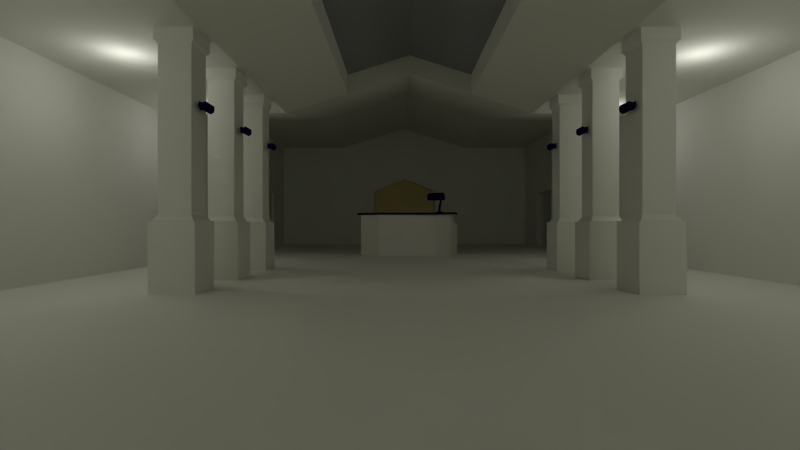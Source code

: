 # Source: lobby.blend  (saved by Blender 2.65.0; exported with 4.5.12 LTS)
import bpy
from mathutils import Matrix  # noqa: F401  (used for matrix-valued properties, if any)

bpy.ops.wm.read_factory_settings(use_empty=True)
scene = bpy.context.scene
scene.name = 'Scene'

# ---- collections
col_collection_1 = bpy.data.collections.new('Collection 1'); scene.collection.children.link(col_collection_1)

# ---- materials (node trees are filled in below, after node groups)
mat_material_004 = bpy.data.materials.new('Material.004')
mat_material_004.alpha_threshold = 0.0
mat_material_004.use_transparent_shadow = False
mat_material_004.diffuse_color = (0.8, 0.6573, 0.2869, 1.0)
mat_material_004.roughness = 0.5
mat_material_004.specular_intensity = 0.8264
mat_material_004.line_color = (0.0, 0.0, 0.0, 0.5)
mat_black = bpy.data.materials.new('Black')
mat_black.alpha_threshold = 0.0
mat_black.use_transparent_shadow = False
mat_black.diffuse_color = (0.008045, 0.004083, 0.05497, 1.0)
mat_black.roughness = 0.5
mat_black.line_color = (0.0, 0.0, 0.0, 1.0)
mat_lighttube = bpy.data.materials.new('Lighttube')
mat_lighttube.alpha_threshold = 0.0
mat_lighttube.use_transparent_shadow = False
mat_lighttube.diffuse_color = (0.9868, 1.0, 0.8687, 1.0)
mat_lighttube.roughness = 0.5
mat_lighttube.line_color = (0.0, 0.0, 0.0, 1.0)
mat_material = bpy.data.materials.new('Material')
mat_material.alpha_threshold = 0.0
mat_material.use_transparent_shadow = False
mat_material.diffuse_color = (0.8148, 0.8148, 0.7231, 1.0)
mat_material.roughness = 0.5
mat_material.line_color = (0.0, 0.0, 0.0, 1.0)
mat_material_001 = bpy.data.materials.new('Material.001')
mat_material_001.alpha_threshold = 0.0
mat_material_001.use_transparent_shadow = False
mat_material_001.diffuse_color = (0.3108, 0.3108, 0.3108, 1.0)
mat_material_001.roughness = 0.5
mat_material_001.specular_intensity = 0.5946
mat_material_001.line_color = (0.0, 0.0, 0.0, 0.2)
mat_material_002 = bpy.data.materials.new('Material.002')
mat_material_002.alpha_threshold = 0.0
mat_material_002.use_transparent_shadow = False
mat_material_002.diffuse_color = (0.8148, 0.8148, 0.7231, 1.0)
mat_material_002.roughness = 0.5
mat_material_002.line_color = (0.0, 0.0, 0.0, 1.0)

# ---- material node trees

# ---- world
world_world = bpy.data.worlds.new('World'); scene.world = world_world
world_world.color = (0.524, 0.8446, 0.9699)
world_world.use_sun_shadow = False
world_world.sun_shadow_jitter_overblur = 0.0
world_world.cycles.sampling_method = 'MANUAL'
world_world.cycles.sample_map_resolution = 256
world_world.light_settings.ao_factor = 0.8

# ---- cameras
cam_camera = bpy.data.cameras.new('Camera')
cam_camera.clip_end = 100.0
cam_camera.lens = 18.0
cam_camera.sensor_width = 32.0
cam_camera.sensor_height = 18.0
cam_camera.ortho_scale = 7.314
cam_camera.dof.focus_distance = 0.0
cam_camera.dof.aperture_fstop = 128.0

# ---- lights
light_point = bpy.data.lights.new('Point', 'POINT')
light_point.transmission_factor = 0.0
light_point.energy = 100.0
light_point.shadow_buffer_clip_start = 0.5
light_point.shadow_soft_size = 0.1
light_point.shadow_maximum_resolution = 0.006
light_point.use_absolute_resolution = True
light_point.cycles.use_multiple_importance_sampling = False
light_sun = bpy.data.lights.new('Sun', 'SUN')
light_sun.color = (0.9524, 1.0, 0.8793)
light_sun.transmission_factor = 0.0
light_sun.angle = 0.1993
light_sun.energy = 0.1
light_sun.shadow_buffer_clip_start = 0.5
light_sun.shadow_soft_size = 0.1
light_sun.shadow_cascade_max_distance = 1000.0
light_sun.cycles.use_multiple_importance_sampling = False

# ---- meshes
me_cube_009 = bpy.data.meshes.new('Cube.009')
me_cube_009.from_pydata([(-1.298, -1.0, -0.5701), (-1.298, 1.0, -0.5701), (1.0, 1.0, -0.5701), (1.0, -1.0, -0.5701), (-1.298, -1.0, 1.026), (-1.298, 1.0, 1.026), (1.0, 1.0, 1.026), (1.0, -1.0, 1.026), (-1.31, 1.0, -0.5701), (-1.31, -0.9999, -0.5701), (-3.608, -0.9999, -0.5701), (-3.608, 1.0, -0.5701), (-1.31, 1.0, 1.026), (-1.31, -0.9999, 1.026), (-3.608, -0.9999, 1.026), (-3.608, 1.0, 1.026)], [], [(4, 5, 1, 0), (5, 6, 2, 1), (6, 7, 3, 2), (7, 4, 0, 3), (0, 1, 2, 3), (7, 6, 5, 4), (12, 13, 9, 8), (13, 14, 10, 9), (14, 15, 11, 10), (15, 12, 8, 11), (8, 9, 10, 11), (15, 14, 13, 12)])
me_cube_009.materials.append(mat_material_004)
me_cube_009.use_remesh_preserve_volume = False
me_cube_009.use_remesh_preserve_attributes = False
me_cube_009.use_mirror_vertex_groups = False
me_cube_009.update()
me_cube_008 = bpy.data.meshes.new('Cube.008')
me_cube_008.from_pydata([(-1.0, 0.1756, -1.0), (-1.0, 1.0, -1.0), (1.0, 1.0, -1.0), (1.0, 0.1756, -1.0), (-1.0, 0.1756, 1.0), (-1.0, 1.0, 1.0), (1.0, 1.0, 1.0), (1.0, 0.1756, 1.0), (-0.5, 1.0, 1.0), (0.0, 1.0, 1.0), (0.5, 1.0, 1.0), (0.5, 1.0, -1.0), (0.0, 1.0, -1.0), (-0.5, 1.0, -1.0), (0.5, 0.1756, 1.0), (0.0, 0.1756, 1.0), (-0.5, 0.1756, 1.0), (-0.5, 0.1756, -1.0), (0.0, 0.1756, -1.0), (0.5, 0.1756, -1.0), (-1.0, -0.9335, -1.0), (1.0, -0.9335, -1.0), (-1.0, -0.9335, 1.0), (1.0, -0.9335, 1.0), (0.5, -0.9335, 1.0), (0.0, -0.9335, 1.0), (-0.5, -0.9335, 1.0), (-0.5, -0.9335, -1.0), (0.0, -0.9335, -1.0), (0.5, -0.9335, -1.0)], [], [(4, 5, 1, 0), (10, 6, 2, 11), (6, 7, 3, 2), (3, 7, 23, 21), (19, 11, 2, 3), (16, 8, 5, 4), (5, 8, 13, 1), (8, 9, 12, 13), (9, 10, 11, 12), (15, 16, 26, 25), (14, 15, 18, 19), (7, 14, 24, 23), (0, 1, 13, 17), (17, 13, 12, 18), (18, 12, 11, 19), (7, 6, 10, 14), (14, 10, 9, 15), (15, 9, 8, 16), (26, 22, 20, 27), (23, 24, 29, 21), (25, 26, 27, 28), (14, 19, 29, 24), (0, 17, 27, 20), (4, 0, 20, 22), (18, 15, 25, 28), (17, 18, 28, 27), (16, 4, 22, 26), (19, 3, 21, 29)])
me_cube_008.materials.append(mat_black)
me_cube_008.use_remesh_preserve_volume = False
me_cube_008.use_remesh_preserve_attributes = False
me_cube_008.use_mirror_vertex_groups = False
me_cube_008.update()
me_cube_006 = bpy.data.meshes.new('Cube.006')
me_cube_006.from_pydata([(24.45, -127.4, -1.0), (24.45, -129.4, -1.0), (22.45, -129.3, -1.0), (22.45, -127.3, -1.0), (24.45, -127.4, 1.0), (24.45, -129.4, 1.0), (22.45, -129.3, 1.0), (22.45, -127.3, 1.0), (24.45, -128.4, 1.574), (24.45, -129.6, 7.716e-06), (24.45, -128.4, -0.6178), (24.45, -127.2, 7.545e-06), (23.45, -129.4, 1.0), (22.45, -129.6, 7.713e-06), (23.45, -129.4, -1.0), (22.45, -128.3, 1.574), (22.45, -127.1, 7.543e-06), (22.45, -128.3, -0.6178), (23.45, -127.4, 1.0), (23.45, -127.4, -1.0), (24.45, -128.4, 7.631e-06), (23.45, -129.6, 7.715e-06), (22.45, -128.3, 7.628e-06), (23.45, -127.1, 7.544e-06), (24.4, -127.5, 0.8917), (23.45, -128.4, 1.574), (24.4, -127.5, -0.986), (24.4, -129.3, -0.986), (22.5, -129.2, -0.986), (22.5, -127.5, -0.986), (24.4, -128.4, -0.6457), (23.45, -129.3, -0.986), (22.5, -128.3, -0.6457), (23.45, -127.5, -0.986), (24.4, -129.3, 0.8917), (22.5, -129.2, 0.8917), (22.5, -127.5, 0.8917), (24.4, -128.4, 1.232), (23.45, -129.3, 0.8917), (22.5, -128.3, 1.232), (23.45, -127.5, 0.8917), (23.45, -128.4, 1.232), (22.95, -129.4, 1.0), (23.95, -129.4, -1.0), (23.95, -127.4, 1.0), (22.95, -127.4, -1.0), (23.95, -129.4, 1.0), (22.95, -129.4, -1.0), (22.95, -127.4, 1.0), (23.95, -127.4, -1.0), (23.95, -129.6, 7.715e-06), (22.95, -129.6, 7.714e-06), (22.95, -127.1, 7.544e-06), (23.95, -127.1, 7.545e-06), (23.95, -128.4, 1.574), (22.95, -128.4, 1.574), (23.92, -129.3, -0.986), (22.98, -127.5, -0.986), (22.98, -129.2, -0.986), (23.93, -127.5, -0.986), (23.92, -129.3, 0.8917), (22.98, -127.5, 0.8917), (22.98, -129.2, 0.8917), (23.93, -127.5, 0.8917), (22.98, -128.4, 1.232), (23.93, -128.4, 1.232), (23.45, -129.6, 0.7489), (23.45, -129.7, 0.344), (23.25, -129.6, 0.7489), (23.65, -129.6, 0.7489), (23.65, -129.7, 0.344), (23.25, -129.7, 0.344), (23.45, -130.0, 0.8382), (23.45, -130.1, 0.4333), (23.25, -130.0, 0.8382), (23.65, -130.0, 0.8382), (23.65, -130.1, 0.4333), (23.25, -130.1, 0.4333), (23.45, -130.3, 0.9073), (23.45, -130.4, 0.4923), (23.34, -130.3, 0.9073), (23.55, -130.3, 0.9073), (23.55, -130.4, 0.4923), (23.34, -130.4, 0.4923), (12.66, -127.2, -1.0), (12.65, -129.2, -1.0), (10.65, -129.1, -1.0), (10.66, -127.1, -1.0), (12.66, -127.2, 1.0), (12.65, -129.2, 1.0), (10.65, -129.1, 1.0), (10.66, -127.1, 1.0), (12.65, -128.2, 1.574), (12.65, -129.4, 7.716e-06), (12.65, -128.2, -0.6178), (12.66, -126.9, 7.545e-06), (11.65, -129.2, 1.0), (10.65, -129.4, 7.713e-06), (11.65, -129.2, -1.0), (10.65, -128.1, 1.574), (10.66, -126.9, 7.543e-06), (10.65, -128.1, -0.6178), (11.66, -127.2, 1.0), (11.66, -127.2, -1.0), (12.65, -128.2, 7.631e-06), (11.65, -129.4, 7.715e-06), (10.65, -128.1, 7.628e-06), (11.66, -126.9, 7.544e-06), (12.61, -127.3, 0.8917), (11.65, -128.2, 1.574), (12.61, -127.3, -0.986), (12.6, -129.1, -0.986), (10.7, -129.0, -0.986), (10.71, -127.3, -0.986), (12.6, -128.2, -0.6457), (11.65, -129.0, -0.986), (10.71, -128.1, -0.6457), (11.66, -127.3, -0.986), (12.6, -129.1, 0.8917), (10.7, -129.0, 0.8917), (10.71, -127.3, 0.8917), (12.6, -128.2, 1.232), (11.65, -129.0, 0.8917), (10.71, -128.1, 1.232), (11.66, -127.3, 0.8917), (11.65, -128.2, 1.232), (11.15, -129.1, 1.0), (12.15, -129.2, -1.0), (12.16, -127.2, 1.0), (11.16, -127.1, -1.0), (12.15, -129.2, 1.0), (11.15, -129.1, -1.0), (11.16, -127.1, 1.0), (12.16, -127.2, -1.0), (12.15, -129.4, 7.715e-06), (11.15, -129.4, 7.714e-06), (11.16, -126.9, 7.544e-06), (12.16, -126.9, 7.545e-06), (12.15, -128.2, 1.574), (11.15, -128.1, 1.574), (12.13, -129.1, -0.986), (11.18, -127.3, -0.986), (11.18, -129.0, -0.986), (12.13, -127.3, -0.986), (12.13, -129.1, 0.8917), (11.18, -127.3, 0.8917), (11.18, -129.0, 0.8917), (12.13, -127.3, 0.8917), (11.18, -128.1, 1.232), (12.13, -128.2, 1.232), (11.65, -129.4, 0.7489), (11.65, -129.5, 0.344), (11.45, -129.4, 0.7489), (11.85, -129.4, 0.7489), (11.85, -129.5, 0.344), (11.45, -129.5, 0.344), (11.65, -129.8, 0.8382), (11.65, -129.9, 0.4333), (11.45, -129.8, 0.8382), (11.85, -129.8, 0.8382), (11.85, -129.9, 0.4333), (11.45, -129.9, 0.4333), (11.65, -130.1, 0.9073), (11.65, -130.2, 0.4923), (11.54, -130.1, 0.9073), (11.76, -130.1, 0.9073), (11.76, -130.2, 0.4923), (11.54, -130.2, 0.4923), (1.025, -127.0, -1.0), (1.025, -129.0, -1.0), (-0.9747, -129.0, -1.0), (-0.9747, -127.0, -1.0), (1.025, -127.0, 1.0), (1.025, -129.0, 1.0), (-0.9747, -129.0, 1.0), (-0.9747, -127.0, 1.0), (1.025, -128.0, 1.574), (1.025, -129.2, 7.715e-06), (1.025, -128.0, -0.6178), (1.025, -126.7, 7.544e-06), (0.02533, -129.0, 1.0), (-0.9747, -129.2, 7.715e-06), (0.02533, -129.0, -1.0), (-0.9747, -128.0, 1.574), (-0.9747, -126.7, 7.544e-06), (-0.9747, -128.0, -0.6178), (0.02533, -127.0, 1.0), (0.02533, -127.0, -1.0), (1.025, -128.0, 7.629e-06), (0.02533, -129.2, 7.715e-06), (-0.9747, -128.0, 7.629e-06), (0.02533, -126.7, 7.544e-06), (0.9746, -127.1, 0.8917), (0.02533, -128.0, 1.574), (0.9746, -127.1, -0.986), (0.9746, -128.8, -0.986), (-0.9239, -128.8, -0.986), (-0.9239, -127.1, -0.986), (0.9746, -128.0, -0.6457), (0.02533, -128.8, -0.986), (-0.9239, -128.0, -0.6457), (0.02533, -127.1, -0.986), (0.9746, -128.8, 0.8917), (-0.9239, -128.8, 0.8917), (-0.9239, -127.1, 0.8917), (0.9746, -128.0, 1.232), (0.02533, -128.8, 0.8917), (-0.9239, -128.0, 1.232), (0.02533, -127.1, 0.8917), (0.02533, -128.0, 1.232), (-0.4747, -129.0, 1.0), (0.5253, -129.0, -1.0), (0.5253, -127.0, 1.0), (-0.4747, -127.0, -1.0), (0.5253, -129.0, 1.0), (-0.4747, -129.0, -1.0), (-0.4747, -127.0, 1.0), (0.5253, -127.0, -1.0), (0.5253, -129.2, 7.715e-06), (-0.4747, -129.2, 7.715e-06), (-0.4747, -126.7, 7.544e-06), (0.5253, -126.7, 7.544e-06), (0.5253, -128.0, 1.574), (-0.4747, -128.0, 1.574), (0.5, -128.8, -0.986), (-0.4493, -127.1, -0.986), (-0.4493, -128.8, -0.986), (0.5, -127.1, -0.986), (0.5, -128.8, 0.8917), (-0.4493, -127.1, 0.8917), (-0.4493, -128.8, 0.8917), (0.5, -127.1, 0.8917), (-0.4493, -128.0, 1.232), (0.5, -128.0, 1.232), (0.02533, -129.2, 0.7489), (0.02533, -129.3, 0.344), (-0.1771, -129.2, 0.7489), (0.2278, -129.2, 0.7489), (0.2278, -129.3, 0.344), (-0.1771, -129.3, 0.344), (0.02533, -129.6, 0.8382), (0.02533, -129.7, 0.4333), (-0.1771, -129.6, 0.8382), (0.2278, -129.6, 0.8382), (0.2278, -129.7, 0.4333), (-0.1771, -129.7, 0.4333), (0.02533, -129.9, 0.9073), (0.02533, -130.0, 0.4923), (-0.08146, -129.9, 0.9073), (0.1321, -129.9, 0.9073), (0.1321, -130.0, 0.4923), (-0.08146, -130.0, 0.4923), (22.52, -1.0, -1.0), (22.52, 1.0, -1.0), (24.52, 1.0, -1.0), (24.52, -1.0, -1.0), (22.52, -1.0, 1.0), (22.52, 1.0, 1.0), (24.52, 1.0, 1.0), (24.52, -1.0, 1.0), (22.52, -1.526e-05, 1.574), (22.52, 1.227, -8.525e-08), (22.52, -1.526e-05, -0.6178), (22.52, -1.227, 8.525e-08), (23.52, 1.0, 1.0), (24.52, 1.227, -8.525e-08), (23.52, 1.0, -1.0), (24.52, -1.526e-05, 1.574), (24.52, -1.227, 8.525e-08), (24.52, -1.526e-05, -0.6178), (23.52, -1.0, 1.0), (23.52, -1.0, -1.0), (22.52, -1.526e-05, 6.372e-14), (23.52, 1.227, -8.525e-08), (24.52, -1.526e-05, -6.372e-14), (23.52, -1.227, 8.525e-08), (22.57, -0.8903, 0.8917), (23.52, -1.526e-05, 1.574), (22.57, -0.8903, -0.986), (22.57, 0.8903, -0.986), (24.47, 0.8903, -0.986), (24.47, -0.8903, -0.986), (22.57, -1.526e-05, -0.6457), (23.52, 0.8903, -0.986), (24.47, -1.526e-05, -0.6457), (23.52, -0.8903, -0.986), (22.57, 0.8903, 0.8917), (24.47, 0.8903, 0.8917), (24.47, -0.8903, 0.8917), (22.57, -1.526e-05, 1.232), (23.52, 0.8903, 0.8917), (24.47, -1.526e-05, 1.232), (23.52, -0.8903, 0.8917), (23.52, -1.526e-05, 1.232), (24.02, 1.0, 1.0), (23.02, 1.0, -1.0), (23.02, -1.0, 1.0), (24.02, -1.0, -1.0), (23.02, 1.0, 1.0), (24.02, 1.0, -1.0), (24.02, -1.0, 1.0), (23.02, -1.0, -1.0), (23.02, 1.227, -8.525e-08), (24.02, 1.227, -8.525e-08), (24.02, -1.227, 8.525e-08), (23.02, -1.227, 8.525e-08), (23.02, -1.526e-05, 1.574), (24.02, -1.526e-05, 1.574), (23.04, 0.8903, -0.986), (23.99, -0.8903, -0.986), (23.99, 0.8903, -0.986), (23.04, -0.8903, -0.986), (23.04, 0.8903, 0.8917), (23.99, -0.8903, 0.8917), (23.99, 0.8903, 0.8917), (23.04, -0.8903, 0.8917), (23.99, -1.526e-05, 1.232), (23.04, -1.526e-05, 1.232), (23.52, 1.272, 0.7489), (23.52, 1.364, 0.344), (23.72, 1.272, 0.7489), (23.32, 1.272, 0.7489), (23.32, 1.364, 0.344), (23.72, 1.364, 0.344), (23.52, 1.665, 0.8382), (23.52, 1.757, 0.4333), (23.72, 1.665, 0.8382), (23.32, 1.665, 0.8382), (23.32, 1.757, 0.4333), (23.72, 1.757, 0.4333), (23.52, 1.987, 0.9073), (23.52, 2.0, 0.4923), (23.63, 1.987, 0.9073), (23.41, 1.987, 0.9073), (23.41, 2.0, 0.4923), (23.63, 2.0, 0.4923), (10.8, -1.0, -1.0), (10.8, 1.0, -1.0), (12.8, 1.0, -1.0), (12.8, -1.0, -1.0), (10.8, -1.0, 1.0), (10.8, 1.0, 1.0), (12.8, 1.0, 1.0), (12.8, -1.0, 1.0), (10.8, -7.629e-06, 1.574), (10.8, 1.227, -8.525e-08), (10.8, -7.629e-06, -0.6178), (10.8, -1.227, 8.525e-08), (11.8, 1.0, 1.0), (12.8, 1.227, -8.525e-08), (11.8, 1.0, -1.0), (12.8, -7.629e-06, 1.574), (12.8, -1.227, 8.525e-08), (12.8, -7.629e-06, -0.6178), (11.8, -1.0, 1.0), (11.8, -1.0, -1.0), (10.8, -7.629e-06, 6.372e-14), (11.8, 1.227, -8.525e-08), (12.8, -7.629e-06, -6.372e-14), (11.8, -1.227, 8.525e-08), (10.85, -0.8903, 0.8917), (11.8, -7.629e-06, 1.574), (10.85, -0.8903, -0.986), (10.85, 0.8903, -0.986), (12.75, 0.8903, -0.986), (12.75, -0.8903, -0.986), (10.85, -7.629e-06, -0.6457), (11.8, 0.8903, -0.986), (12.75, -7.629e-06, -0.6457), (11.8, -0.8903, -0.986), (10.85, 0.8903, 0.8917), (12.75, 0.8903, 0.8917), (12.75, -0.8903, 0.8917), (10.85, -7.629e-06, 1.232), (11.8, 0.8903, 0.8917), (12.75, -7.629e-06, 1.232), (11.8, -0.8903, 0.8917), (11.8, -7.629e-06, 1.232), (12.3, 1.0, 1.0), (11.3, 1.0, -1.0), (11.3, -1.0, 1.0), (12.3, -1.0, -1.0), (11.3, 1.0, 1.0), (12.3, 1.0, -1.0), (12.3, -1.0, 1.0), (11.3, -1.0, -1.0), (11.3, 1.227, -8.525e-08), (12.3, 1.227, -8.525e-08), (12.3, -1.227, 8.525e-08), (11.3, -1.227, 8.525e-08), (11.3, -7.629e-06, 1.574), (12.3, -7.629e-06, 1.574), (11.32, 0.8903, -0.986), (12.27, -0.8903, -0.986), (12.27, 0.8903, -0.986), (11.32, -0.8903, -0.986), (11.32, 0.8903, 0.8917), (12.27, -0.8903, 0.8917), (12.27, 0.8903, 0.8917), (11.32, -0.8903, 0.8917), (12.27, -7.629e-06, 1.232), (11.32, -7.629e-06, 1.232), (11.8, 1.272, 0.7489), (11.8, 1.364, 0.344), (12.0, 1.272, 0.7489), (11.59, 1.272, 0.7489), (11.59, 1.364, 0.344), (12.0, 1.364, 0.344), (11.8, 1.665, 0.8382), (11.8, 1.757, 0.4333), (12.0, 1.665, 0.8382), (11.59, 1.665, 0.8382), (11.59, 1.757, 0.4333), (12.0, 1.757, 0.4333), (11.8, 1.987, 0.9073), (11.8, 2.0, 0.4923), (11.9, 1.987, 0.9073), (11.69, 1.987, 0.9073), (11.69, 2.0, 0.4923), (11.9, 2.0, 0.4923), (-1.0, -1.0, -1.0), (-1.0, 1.0, -1.0), (1.0, 1.0, -1.0), (1.0, -1.0, -1.0), (-1.0, -1.0, 1.0), (-1.0, 1.0, 1.0), (1.0, 1.0, 1.0), (1.0, -1.0, 1.0), (-1.0, 0.0, 1.574), (-1.0, 1.227, 0.0), (-1.0, 0.0, -0.6178), (-1.0, -1.227, 0.0), (0.0, 1.0, 1.0), (1.0, 1.227, 0.0), (0.0, 1.0, -1.0), (1.0, 0.0, 1.574), (1.0, -1.227, 0.0), (1.0, 0.0, -0.6178), (0.0, -1.0, 1.0), (0.0, -1.0, -1.0), (-1.0, 0.0, 0.0), (0.0, 1.227, 0.0), (1.0, 0.0, 0.0), (0.0, -1.227, 0.0), (-0.9493, -0.8903, 0.8917), (0.0, 0.0, 1.574), (-0.9493, -0.8903, -0.986), (-0.9493, 0.8903, -0.986), (0.9493, 0.8903, -0.986), (0.9493, -0.8903, -0.986), (-0.9493, 0.0, -0.6457), (0.0, 0.8903, -0.986), (0.9493, 0.0, -0.6457), (0.0, -0.8903, -0.986), (-0.9493, 0.8903, 0.8917), (0.9493, 0.8903, 0.8917), (0.9493, -0.8903, 0.8917), (-0.9493, 0.0, 1.232), (0.0, 0.8903, 0.8917), (0.9493, 0.0, 1.232), (0.0, -0.8903, 0.8917), (0.0, 0.0, 1.232), (0.5, 1.0, 1.0), (-0.5, 1.0, -1.0), (-0.5, -1.0, 1.0), (0.5, -1.0, -1.0), (-0.5, 1.0, 1.0), (0.5, 1.0, -1.0), (0.5, -1.0, 1.0), (-0.5, -1.0, -1.0), (-0.5, 1.227, 0.0), (0.5, 1.227, 0.0), (0.5, -1.227, 0.0), (-0.5, -1.227, 0.0), (-0.5, 0.0, 1.574), (0.5, 0.0, 1.574), (-0.4746, 0.8903, -0.986), (0.4746, -0.8903, -0.986), (0.4746, 0.8903, -0.986), (-0.4746, -0.8903, -0.986), (-0.4746, 0.8903, 0.8917), (0.4746, -0.8903, 0.8917), (0.4746, 0.8903, 0.8917), (-0.4746, -0.8903, 0.8917), (0.4746, 0.0, 1.232), (-0.4746, 0.0, 1.232), (0.0, 1.272, 0.7489), (0.0, 1.364, 0.344), (0.2024, 1.272, 0.7489), (-0.2024, 1.272, 0.7489), (-0.2024, 1.364, 0.344), (0.2024, 1.364, 0.344), (0.0, 1.665, 0.8382), (0.0, 1.757, 0.4333), (0.2024, 1.665, 0.8382), (-0.2024, 1.665, 0.8382), (-0.2024, 1.757, 0.4333), (0.2024, 1.757, 0.4333), (0.0, 1.987, 0.9073), (0.0, 2.0, 0.4923), (0.1068, 1.987, 0.9073), (-0.1068, 1.987, 0.9073), (-0.1068, 2.0, 0.4923), (0.1068, 2.0, 0.4923)], [], [(20, 9, 1, 10), (51, 13, 2, 47), (22, 16, 3, 17), (53, 11, 0, 49), (10, 1, 27, 30), (54, 46, 5, 8), (11, 20, 10, 0), (4, 8, 20, 11), (8, 5, 9, 20), (50, 21, 14, 43), (51, 21, 67, 71), (42, 6, 13, 51), (13, 22, 17, 2), (6, 15, 22, 13), (15, 7, 16, 22), (52, 23, 19, 45), (48, 18, 23, 52), (44, 4, 11, 53), (17, 3, 29, 32), (45, 19, 33, 57), (47, 2, 28, 58), (44, 54, 8, 4), (48, 55, 25, 18), (55, 42, 12, 25), (26, 30, 37, 24), (59, 26, 24, 63), (30, 27, 34, 37), (56, 31, 38, 60), (49, 0, 26, 59), (43, 14, 31, 56), (2, 17, 32, 28), (0, 10, 30, 26), (64, 62, 35, 39), (61, 64, 39, 36), (63, 65, 41, 40), (65, 60, 38, 41), (57, 33, 40, 61), (32, 29, 36, 39), (28, 32, 39, 35), (58, 28, 35, 62), (21, 51, 47, 14), (23, 53, 49, 19), (25, 12, 46, 54), (9, 50, 43, 1), (5, 46, 50, 9), (12, 42, 68, 66), (16, 52, 45, 3), (7, 48, 52, 16), (18, 44, 53, 23), (3, 45, 57, 29), (14, 47, 58, 31), (18, 25, 54, 44), (7, 15, 55, 48), (15, 6, 42, 55), (33, 59, 63, 40), (27, 56, 60, 34), (19, 49, 59, 33), (1, 43, 56, 27), (41, 38, 62, 64), (40, 41, 64, 61), (24, 37, 65, 63), (37, 34, 60, 65), (29, 57, 61, 36), (31, 58, 62, 38), (68, 71, 77, 74), (69, 66, 72, 75), (42, 51, 71, 68), (21, 50, 70, 67), (50, 46, 69, 70), (46, 12, 66, 69), (77, 73, 79, 83), (76, 75, 81, 82), (66, 68, 74, 72), (70, 69, 75, 76), (71, 67, 73, 77), (67, 70, 76, 73), (73, 76, 82, 79), (75, 72, 78, 81), (74, 77, 83, 80), (72, 74, 80, 78), (78, 79, 82, 81), (80, 83, 79, 78), (104, 93, 85, 94), (135, 97, 86, 131), (106, 100, 87, 101), (137, 95, 84, 133), (94, 85, 111, 114), (138, 130, 89, 92), (95, 104, 94, 84), (88, 92, 104, 95), (92, 89, 93, 104), (134, 105, 98, 127), (135, 105, 151, 155), (126, 90, 97, 135), (97, 106, 101, 86), (90, 99, 106, 97), (99, 91, 100, 106), (136, 107, 103, 129), (132, 102, 107, 136), (128, 88, 95, 137), (101, 87, 113, 116), (129, 103, 117, 141), (131, 86, 112, 142), (128, 138, 92, 88), (132, 139, 109, 102), (139, 126, 96, 109), (110, 114, 121, 108), (143, 110, 108, 147), (114, 111, 118, 121), (140, 115, 122, 144), (133, 84, 110, 143), (127, 98, 115, 140), (86, 101, 116, 112), (84, 94, 114, 110), (148, 146, 119, 123), (145, 148, 123, 120), (147, 149, 125, 124), (149, 144, 122, 125), (141, 117, 124, 145), (116, 113, 120, 123), (112, 116, 123, 119), (142, 112, 119, 146), (105, 135, 131, 98), (107, 137, 133, 103), (109, 96, 130, 138), (93, 134, 127, 85), (89, 130, 134, 93), (96, 126, 152, 150), (100, 136, 129, 87), (91, 132, 136, 100), (102, 128, 137, 107), (87, 129, 141, 113), (98, 131, 142, 115), (102, 109, 138, 128), (91, 99, 139, 132), (99, 90, 126, 139), (117, 143, 147, 124), (111, 140, 144, 118), (103, 133, 143, 117), (85, 127, 140, 111), (125, 122, 146, 148), (124, 125, 148, 145), (108, 121, 149, 147), (121, 118, 144, 149), (113, 141, 145, 120), (115, 142, 146, 122), (152, 155, 161, 158), (153, 150, 156, 159), (126, 135, 155, 152), (105, 134, 154, 151), (134, 130, 153, 154), (130, 96, 150, 153), (161, 157, 163, 167), (160, 159, 165, 166), (150, 152, 158, 156), (154, 153, 159, 160), (155, 151, 157, 161), (151, 154, 160, 157), (157, 160, 166, 163), (159, 156, 162, 165), (158, 161, 167, 164), (156, 158, 164, 162), (162, 163, 166, 165), (164, 167, 163, 162), (188, 177, 169, 178), (219, 181, 170, 215), (190, 184, 171, 185), (221, 179, 168, 217), (178, 169, 195, 198), (222, 214, 173, 176), (179, 188, 178, 168), (172, 176, 188, 179), (176, 173, 177, 188), (218, 189, 182, 211), (219, 189, 235, 239), (210, 174, 181, 219), (181, 190, 185, 170), (174, 183, 190, 181), (183, 175, 184, 190), (220, 191, 187, 213), (216, 186, 191, 220), (212, 172, 179, 221), (185, 171, 197, 200), (213, 187, 201, 225), (215, 170, 196, 226), (212, 222, 176, 172), (216, 223, 193, 186), (223, 210, 180, 193), (194, 198, 205, 192), (227, 194, 192, 231), (198, 195, 202, 205), (224, 199, 206, 228), (217, 168, 194, 227), (211, 182, 199, 224), (170, 185, 200, 196), (168, 178, 198, 194), (232, 230, 203, 207), (229, 232, 207, 204), (231, 233, 209, 208), (233, 228, 206, 209), (225, 201, 208, 229), (200, 197, 204, 207), (196, 200, 207, 203), (226, 196, 203, 230), (189, 219, 215, 182), (191, 221, 217, 187), (193, 180, 214, 222), (177, 218, 211, 169), (173, 214, 218, 177), (180, 210, 236, 234), (184, 220, 213, 171), (175, 216, 220, 184), (186, 212, 221, 191), (171, 213, 225, 197), (182, 215, 226, 199), (186, 193, 222, 212), (175, 183, 223, 216), (183, 174, 210, 223), (201, 227, 231, 208), (195, 224, 228, 202), (187, 217, 227, 201), (169, 211, 224, 195), (209, 206, 230, 232), (208, 209, 232, 229), (192, 205, 233, 231), (205, 202, 228, 233), (197, 225, 229, 204), (199, 226, 230, 206), (236, 239, 245, 242), (237, 234, 240, 243), (210, 219, 239, 236), (189, 218, 238, 235), (218, 214, 237, 238), (214, 180, 234, 237), (245, 241, 247, 251), (244, 243, 249, 250), (234, 236, 242, 240), (238, 237, 243, 244), (239, 235, 241, 245), (235, 238, 244, 241), (241, 244, 250, 247), (243, 240, 246, 249), (242, 245, 251, 248), (240, 242, 248, 246), (246, 247, 250, 249), (248, 251, 247, 246), (272, 261, 253, 262), (303, 265, 254, 299), (274, 268, 255, 269), (305, 263, 252, 301), (262, 253, 279, 282), (306, 298, 257, 260), (263, 272, 262, 252), (256, 260, 272, 263), (260, 257, 261, 272), (302, 273, 266, 295), (303, 273, 319, 323), (294, 258, 265, 303), (265, 274, 269, 254), (258, 267, 274, 265), (267, 259, 268, 274), (304, 275, 271, 297), (300, 270, 275, 304), (296, 256, 263, 305), (269, 255, 281, 284), (297, 271, 285, 309), (299, 254, 280, 310), (296, 306, 260, 256), (300, 307, 277, 270), (307, 294, 264, 277), (278, 282, 289, 276), (311, 278, 276, 315), (282, 279, 286, 289), (308, 283, 290, 312), (301, 252, 278, 311), (295, 266, 283, 308), (254, 269, 284, 280), (252, 262, 282, 278), (316, 314, 287, 291), (313, 316, 291, 288), (315, 317, 293, 292), (317, 312, 290, 293), (309, 285, 292, 313), (284, 281, 288, 291), (280, 284, 291, 287), (310, 280, 287, 314), (273, 303, 299, 266), (275, 305, 301, 271), (277, 264, 298, 306), (261, 302, 295, 253), (257, 298, 302, 261), (264, 294, 320, 318), (268, 304, 297, 255), (259, 300, 304, 268), (270, 296, 305, 275), (255, 297, 309, 281), (266, 299, 310, 283), (270, 277, 306, 296), (259, 267, 307, 300), (267, 258, 294, 307), (285, 311, 315, 292), (279, 308, 312, 286), (271, 301, 311, 285), (253, 295, 308, 279), (293, 290, 314, 316), (292, 293, 316, 313), (276, 289, 317, 315), (289, 286, 312, 317), (281, 309, 313, 288), (283, 310, 314, 290), (320, 323, 329, 326), (321, 318, 324, 327), (294, 303, 323, 320), (273, 302, 322, 319), (302, 298, 321, 322), (298, 264, 318, 321), (329, 325, 331, 335), (328, 327, 333, 334), (318, 320, 326, 324), (322, 321, 327, 328), (323, 319, 325, 329), (319, 322, 328, 325), (325, 328, 334, 331), (327, 324, 330, 333), (326, 329, 335, 332), (324, 326, 332, 330), (330, 331, 334, 333), (332, 335, 331, 330), (356, 345, 337, 346), (387, 349, 338, 383), (358, 352, 339, 353), (389, 347, 336, 385), (346, 337, 363, 366), (390, 382, 341, 344), (347, 356, 346, 336), (340, 344, 356, 347), (344, 341, 345, 356), (386, 357, 350, 379), (387, 357, 403, 407), (378, 342, 349, 387), (349, 358, 353, 338), (342, 351, 358, 349), (351, 343, 352, 358), (388, 359, 355, 381), (384, 354, 359, 388), (380, 340, 347, 389), (353, 339, 365, 368), (381, 355, 369, 393), (383, 338, 364, 394), (380, 390, 344, 340), (384, 391, 361, 354), (391, 378, 348, 361), (362, 366, 373, 360), (395, 362, 360, 399), (366, 363, 370, 373), (392, 367, 374, 396), (385, 336, 362, 395), (379, 350, 367, 392), (338, 353, 368, 364), (336, 346, 366, 362), (400, 398, 371, 375), (397, 400, 375, 372), (399, 401, 377, 376), (401, 396, 374, 377), (393, 369, 376, 397), (368, 365, 372, 375), (364, 368, 375, 371), (394, 364, 371, 398), (357, 387, 383, 350), (359, 389, 385, 355), (361, 348, 382, 390), (345, 386, 379, 337), (341, 382, 386, 345), (348, 378, 404, 402), (352, 388, 381, 339), (343, 384, 388, 352), (354, 380, 389, 359), (339, 381, 393, 365), (350, 383, 394, 367), (354, 361, 390, 380), (343, 351, 391, 384), (351, 342, 378, 391), (369, 395, 399, 376), (363, 392, 396, 370), (355, 385, 395, 369), (337, 379, 392, 363), (377, 374, 398, 400), (376, 377, 400, 397), (360, 373, 401, 399), (373, 370, 396, 401), (365, 393, 397, 372), (367, 394, 398, 374), (404, 407, 413, 410), (405, 402, 408, 411), (378, 387, 407, 404), (357, 386, 406, 403), (386, 382, 405, 406), (382, 348, 402, 405), (413, 409, 415, 419), (412, 411, 417, 418), (402, 404, 410, 408), (406, 405, 411, 412), (407, 403, 409, 413), (403, 406, 412, 409), (409, 412, 418, 415), (411, 408, 414, 417), (410, 413, 419, 416), (408, 410, 416, 414), (414, 415, 418, 417), (416, 419, 415, 414), (440, 429, 421, 430), (471, 433, 422, 467), (442, 436, 423, 437), (473, 431, 420, 469), (430, 421, 447, 450), (474, 466, 425, 428), (431, 440, 430, 420), (424, 428, 440, 431), (428, 425, 429, 440), (470, 441, 434, 463), (471, 441, 487, 491), (462, 426, 433, 471), (433, 442, 437, 422), (426, 435, 442, 433), (435, 427, 436, 442), (472, 443, 439, 465), (468, 438, 443, 472), (464, 424, 431, 473), (437, 423, 449, 452), (465, 439, 453, 477), (467, 422, 448, 478), (464, 474, 428, 424), (468, 475, 445, 438), (475, 462, 432, 445), (446, 450, 457, 444), (479, 446, 444, 483), (450, 447, 454, 457), (476, 451, 458, 480), (469, 420, 446, 479), (463, 434, 451, 476), (422, 437, 452, 448), (420, 430, 450, 446), (484, 482, 455, 459), (481, 484, 459, 456), (483, 485, 461, 460), (485, 480, 458, 461), (477, 453, 460, 481), (452, 449, 456, 459), (448, 452, 459, 455), (478, 448, 455, 482), (441, 471, 467, 434), (443, 473, 469, 439), (445, 432, 466, 474), (429, 470, 463, 421), (425, 466, 470, 429), (432, 462, 488, 486), (436, 472, 465, 423), (427, 468, 472, 436), (438, 464, 473, 443), (423, 465, 477, 449), (434, 467, 478, 451), (438, 445, 474, 464), (427, 435, 475, 468), (435, 426, 462, 475), (453, 479, 483, 460), (447, 476, 480, 454), (439, 469, 479, 453), (421, 463, 476, 447), (461, 458, 482, 484), (460, 461, 484, 481), (444, 457, 485, 483), (457, 454, 480, 485), (449, 477, 481, 456), (451, 478, 482, 458), (488, 491, 497, 494), (489, 486, 492, 495), (462, 471, 491, 488), (441, 470, 490, 487), (470, 466, 489, 490), (466, 432, 486, 489), (497, 493, 499, 503), (496, 495, 501, 502), (486, 488, 494, 492), (490, 489, 495, 496), (491, 487, 493, 497), (487, 490, 496, 493), (493, 496, 502, 499), (495, 492, 498, 501), (494, 497, 503, 500), (492, 494, 500, 498), (498, 499, 502, 501), (500, 503, 499, 498)])
me_cube_006.materials.append(mat_black)
me_cube_006.use_remesh_preserve_volume = False
me_cube_006.use_remesh_preserve_attributes = False
me_cube_006.use_mirror_vertex_groups = False
me_cube_006.update()
me_cylinder_001 = bpy.data.meshes.new('Cylinder.001')
me_cylinder_001.from_pydata([(3.553e-15, 0.3, -2.427), (3.553e-15, 0.3, 2.427), (0.1026, 0.2819, -2.427), (0.1026, 0.2819, 2.427), (0.1928, 0.2298, -2.427), (0.1928, 0.2298, 2.427), (0.2598, 0.15, -2.427), (0.2598, 0.15, 2.427), (0.2954, 0.05209, -2.427), (0.2954, 0.05209, 2.427), (0.2954, -0.05209, -2.427), (0.2954, -0.05209, 2.427), (0.2598, -0.15, -2.427), (0.2598, -0.15, 2.427), (0.1928, -0.2298, -2.427), (0.1928, -0.2298, 2.427), (0.1026, -0.2819, -2.427), (0.1026, -0.2819, 2.427), (4.53e-08, -0.3, -2.427), (4.53e-08, -0.3, 2.427), (-0.1026, -0.2819, -2.427), (-0.1026, -0.2819, 2.427), (-0.1928, -0.2298, -2.427), (-0.1928, -0.2298, 2.427), (-0.2598, -0.15, -2.427), (-0.2598, -0.15, 2.427), (-0.2954, -0.05209, -2.427), (-0.2954, -0.05209, 2.427), (-0.2954, 0.05209, -2.427), (-0.2954, 0.05209, 2.427), (-0.2598, 0.15, -2.427), (-0.2598, 0.15, 2.427), (-0.1928, 0.2298, -2.427), (-0.1928, 0.2298, 2.427), (-0.1026, 0.2819, -2.427), (-0.1026, 0.2819, 2.427)], [], [(0, 1, 3, 2), (2, 3, 5, 4), (4, 5, 7, 6), (6, 7, 9, 8), (8, 9, 11, 10), (10, 11, 13, 12), (12, 13, 15, 14), (14, 15, 17, 16), (16, 17, 19, 18), (18, 19, 21, 20), (20, 21, 23, 22), (22, 23, 25, 24), (24, 25, 27, 26), (26, 27, 29, 28), (28, 29, 31, 30), (30, 31, 33, 32), (3, 1, 35, 33, 31, 29, 27, 25, 23, 21, 19, 17, 15, 13, 11, 9, 7, 5), (34, 35, 1, 0), (32, 33, 35, 34), (0, 2, 4, 6, 8, 10, 12, 14, 16, 18, 20, 22, 24, 26, 28, 30, 32, 34)])
me_cylinder_001.materials.append(mat_lighttube)
me_cylinder_001.use_remesh_preserve_volume = False
me_cylinder_001.use_remesh_preserve_attributes = False
me_cylinder_001.use_mirror_vertex_groups = False
me_cylinder_001.update()
me_cube_005 = bpy.data.meshes.new('Cube.005')
me_cube_005.from_pydata([(-1.0, 0.1756, -1.0), (-1.0, 1.0, -1.0), (1.0, 1.0, -1.0), (1.0, 0.1756, -1.0), (-1.0, 0.1756, 1.0), (-1.0, 1.0, 1.0), (1.0, 1.0, 1.0), (1.0, 0.1756, 1.0), (-0.5, 1.0, 1.0), (0.0, 1.0, 1.0), (0.5, 1.0, 1.0), (0.5, 1.0, -1.0), (0.0, 1.0, -1.0), (-0.5, 1.0, -1.0), (0.5, 0.1756, 1.0), (0.0, 0.1756, 1.0), (-0.5, 0.1756, 1.0), (-0.5, 0.1756, -1.0), (0.0, 0.1756, -1.0), (0.5, 0.1756, -1.0), (-1.0, -0.9335, -1.0), (1.0, -0.9335, -1.0), (-1.0, -0.9335, 1.0), (1.0, -0.9335, 1.0), (0.5, -0.9335, 1.0), (0.0, -0.9335, 1.0), (-0.5, -0.9335, 1.0), (-0.5, -0.9335, -1.0), (0.0, -0.9335, -1.0), (0.5, -0.9335, -1.0)], [], [(4, 5, 1, 0), (10, 6, 2, 11), (6, 7, 3, 2), (3, 7, 23, 21), (19, 11, 2, 3), (16, 8, 5, 4), (5, 8, 13, 1), (8, 9, 12, 13), (9, 10, 11, 12), (15, 16, 26, 25), (14, 15, 18, 19), (7, 14, 24, 23), (0, 1, 13, 17), (17, 13, 12, 18), (18, 12, 11, 19), (7, 6, 10, 14), (14, 10, 9, 15), (15, 9, 8, 16), (26, 22, 20, 27), (23, 24, 29, 21), (25, 26, 27, 28), (14, 19, 29, 24), (0, 17, 27, 20), (4, 0, 20, 22), (18, 15, 25, 28), (17, 18, 28, 27), (16, 4, 22, 26), (19, 3, 21, 29)])
me_cube_005.materials.append(mat_black)
me_cube_005.use_remesh_preserve_volume = False
me_cube_005.use_remesh_preserve_attributes = False
me_cube_005.use_mirror_vertex_groups = False
me_cube_005.update()
me_cube_004 = bpy.data.meshes.new('Cube.004')
me_cube_004.from_pydata([(-1.298, -1.0, -0.5701), (-1.298, 1.0, -0.5701), (1.0, 1.0, -0.5701), (1.0, -1.0, -0.5701), (-1.298, -1.0, 1.393), (-1.298, 1.0, 1.393), (1.0, 1.0, 1.026), (1.0, -1.0, 1.026), (-1.31, 1.0, -0.5701), (-1.31, -0.9999, -0.5701), (-3.608, -0.9999, -0.5701), (-3.608, 1.0, -0.5701), (-1.31, 1.0, 1.393), (-1.31, -0.9999, 1.393), (-3.608, -0.9999, 1.026), (-3.608, 1.0, 1.026)], [], [(4, 5, 1, 0), (5, 6, 2, 1), (6, 7, 3, 2), (7, 4, 0, 3), (0, 1, 2, 3), (7, 6, 5, 4), (12, 13, 9, 8), (13, 14, 10, 9), (14, 15, 11, 10), (15, 12, 8, 11), (8, 9, 10, 11), (15, 14, 13, 12)])
me_cube_004.materials.append(mat_material_004)
me_cube_004.use_remesh_preserve_volume = False
me_cube_004.use_remesh_preserve_attributes = False
me_cube_004.use_mirror_vertex_groups = False
me_cube_004.update()
me_cube_003 = bpy.data.meshes.new('Cube.003')
me_cube_003.from_pydata([(-1.0, -1.0, -1.0), (-1.0, 1.0, -1.0), (1.0, 1.0, -1.0), (1.0, -1.0, -1.0), (-1.0, -1.0, 1.0), (-1.0, 1.0, 1.0), (1.0, 1.0, 1.0), (1.0, -1.0, 1.0), (-1.0, 0.0, 1.574), (-1.0, 1.227, 0.0), (-1.0, 0.0, -0.6178), (-1.0, -1.227, 0.0), (0.0, 1.0, 1.0), (1.0, 1.227, 0.0), (0.0, 1.0, -1.0), (1.0, 0.0, 1.574), (1.0, -1.227, 0.0), (1.0, 0.0, -0.6178), (0.0, -1.0, 1.0), (0.0, -1.0, -1.0), (-1.0, 0.0, 0.0), (0.0, 1.227, 0.0), (1.0, 0.0, 0.0), (0.0, -1.227, 0.0), (-0.9493, -0.8903, 0.8917), (0.0, 0.0, 1.574), (-0.9493, -0.8903, -0.986), (-0.9493, 0.8903, -0.986), (0.9493, 0.8903, -0.986), (0.9493, -0.8903, -0.986), (-0.9493, 0.0, -0.6457), (0.0, 0.8903, -0.986), (0.9493, 0.0, -0.6457), (0.0, -0.8903, -0.986), (-0.9493, 0.8903, 0.8917), (0.9493, 0.8903, 0.8917), (0.9493, -0.8903, 0.8917), (-0.9493, 0.0, 1.232), (0.0, 0.8903, 0.8917), (0.9493, 0.0, 1.232), (0.0, -0.8903, 0.8917), (0.0, 0.0, 1.232), (0.5, 1.0, 1.0), (-0.5, 1.0, -1.0), (-0.5, -1.0, 1.0), (0.5, -1.0, -1.0), (-0.5, 1.0, 1.0), (0.5, 1.0, -1.0), (0.5, -1.0, 1.0), (-0.5, -1.0, -1.0), (-0.5, 1.227, 0.0), (0.5, 1.227, 0.0), (0.5, -1.227, 0.0), (-0.5, -1.227, 0.0), (-0.5, 0.0, 1.574), (0.5, 0.0, 1.574), (-0.4746, 0.8903, -0.986), (0.4746, -0.8903, -0.986), (0.4746, 0.8903, -0.986), (-0.4746, -0.8903, -0.986), (-0.4746, 0.8903, 0.8917), (0.4746, -0.8903, 0.8917), (0.4746, 0.8903, 0.8917), (-0.4746, -0.8903, 0.8917), (0.4746, 0.0, 1.232), (-0.4746, 0.0, 1.232), (0.0, 1.272, 0.7489), (0.0, 1.364, 0.344), (0.2024, 1.272, 0.7489), (-0.2024, 1.272, 0.7489), (-0.2024, 1.364, 0.344), (0.2024, 1.364, 0.344), (0.0, 1.665, 0.8382), (0.0, 1.757, 0.4333), (0.2024, 1.665, 0.8382), (-0.2024, 1.665, 0.8382), (-0.2024, 1.757, 0.4333), (0.2024, 1.757, 0.4333), (0.0, 1.987, 0.9073), (0.0, 2.0, 0.4923), (0.1068, 1.987, 0.9073), (-0.1068, 1.987, 0.9073), (-0.1068, 2.0, 0.4923), (0.1068, 2.0, 0.4923), (0.0, 2.279, 0.9157), (0.0, 2.251, 0.5015), (0.1068, 2.279, 0.9157), (-0.1068, 2.279, 0.9157), (-0.1068, 2.251, 0.5015), (0.1068, 2.251, 0.5015), (0.0, 2.626, 0.8837), (0.0, 2.494, 0.49), (0.1068, 2.626, 0.8837), (-0.1068, 2.626, 0.8837), (-0.1068, 2.494, 0.49), (0.1068, 2.494, 0.49), (0.0, 2.906, 0.7825), (0.0, 2.677, 0.4357), (0.1068, 2.906, 0.7825), (-0.1068, 2.906, 0.7825), (-0.1068, 2.677, 0.4357), (0.1068, 2.677, 0.4357), (0.0, 3.109, 0.6306), (0.0, 2.769, 0.3935), (0.1068, 3.109, 0.6306), (-0.1068, 3.109, 0.6306), (-0.1068, 2.769, 0.3935), (0.1068, 2.769, 0.3935), (0.0, 3.286, 0.3256), (0.0, 2.872, 0.2953), (0.1068, 3.286, 0.3256), (-0.1068, 3.286, 0.3256), (-0.1068, 2.872, 0.2953), (0.1068, 2.872, 0.2953), (0.0, 3.304, 0.06402), (0.0, 2.889, 0.08573), (0.1068, 3.304, 0.06402), (-0.1068, 3.304, 0.06402), (-0.1068, 2.889, 0.08573), (0.1068, 2.889, 0.08573), (0.0, 3.254, -0.8359), (0.0, 2.848, -0.7491), (0.1068, 3.254, -0.8359), (-0.1068, 3.254, -0.8359), (-0.1068, 2.848, -0.7491), (0.1068, 2.848, -0.7491), (0.0, 2.433, -3.109), (0.0, 2.027, -3.022), (0.1068, 2.433, -3.109), (-0.1068, 2.433, -3.109), (-0.1068, 2.027, -3.022), (0.1068, 2.027, -3.022), (0.0, 2.308, -3.973), (0.0, 1.902, -3.886), (0.1068, 2.308, -3.973), (-0.1068, 2.308, -3.973), (-0.1068, 1.902, -3.886), (0.1068, 1.902, -3.886), (0.0, 2.372, -4.664), (0.0, 1.957, -4.645), (0.1068, 2.372, -4.664), (-0.1068, 2.372, -4.664), (-0.1068, 1.957, -4.645), (0.1068, 1.957, -4.645), (0.0, 2.567, -4.922), (0.0, 1.739, -4.884), (0.2131, 2.567, -4.922), (-0.2131, 2.567, -4.922), (-0.2131, 1.739, -4.884), (0.2131, 1.739, -4.884), (0.0, 2.793, -4.982), (0.0, 1.512, -4.944), (0.4678, 2.793, -4.982), (-0.4678, 2.793, -4.982), (-0.4678, 1.512, -4.944), (0.4678, 1.512, -4.944), (0.0, 2.779, -5.448), (0.0, 1.498, -5.41), (0.4678, 2.779, -5.448), (-0.4678, 2.779, -5.448), (-0.4678, 1.498, -5.41), (0.4678, 1.498, -5.41)], [], [(20, 9, 1, 10), (51, 13, 2, 47), (22, 16, 3, 17), (53, 11, 0, 49), (10, 1, 27, 30), (54, 46, 5, 8), (11, 20, 10, 0), (4, 8, 20, 11), (8, 5, 9, 20), (50, 21, 14, 43), (51, 21, 67, 71), (42, 6, 13, 51), (13, 22, 17, 2), (6, 15, 22, 13), (15, 7, 16, 22), (52, 23, 19, 45), (48, 18, 23, 52), (44, 4, 11, 53), (17, 3, 29, 32), (45, 19, 33, 57), (47, 2, 28, 58), (44, 54, 8, 4), (48, 55, 25, 18), (55, 42, 12, 25), (26, 30, 37, 24), (59, 26, 24, 63), (30, 27, 34, 37), (56, 31, 38, 60), (49, 0, 26, 59), (43, 14, 31, 56), (2, 17, 32, 28), (0, 10, 30, 26), (64, 62, 35, 39), (61, 64, 39, 36), (63, 65, 41, 40), (65, 60, 38, 41), (57, 33, 40, 61), (32, 29, 36, 39), (28, 32, 39, 35), (58, 28, 35, 62), (21, 51, 47, 14), (23, 53, 49, 19), (25, 12, 46, 54), (9, 50, 43, 1), (5, 46, 50, 9), (12, 42, 68, 66), (16, 52, 45, 3), (7, 48, 52, 16), (18, 44, 53, 23), (3, 45, 57, 29), (14, 47, 58, 31), (18, 25, 54, 44), (7, 15, 55, 48), (15, 6, 42, 55), (33, 59, 63, 40), (27, 56, 60, 34), (19, 49, 59, 33), (1, 43, 56, 27), (41, 38, 62, 64), (40, 41, 64, 61), (24, 37, 65, 63), (37, 34, 60, 65), (29, 57, 61, 36), (31, 58, 62, 38), (68, 71, 77, 74), (69, 66, 72, 75), (42, 51, 71, 68), (21, 50, 70, 67), (50, 46, 69, 70), (46, 12, 66, 69), (77, 73, 79, 83), (76, 75, 81, 82), (66, 68, 74, 72), (70, 69, 75, 76), (71, 67, 73, 77), (67, 70, 76, 73), (80, 83, 89, 86), (81, 78, 84, 87), (73, 76, 82, 79), (75, 72, 78, 81), (74, 77, 83, 80), (72, 74, 80, 78), (85, 88, 94, 91), (89, 85, 91, 95), (78, 80, 86, 84), (82, 81, 87, 88), (83, 79, 85, 89), (79, 82, 88, 85), (92, 95, 101, 98), (93, 90, 96, 99), (87, 84, 90, 93), (86, 89, 95, 92), (84, 86, 92, 90), (88, 87, 93, 94), (97, 100, 106, 103), (101, 97, 103, 107), (90, 92, 98, 96), (94, 93, 99, 100), (95, 91, 97, 101), (91, 94, 100, 97), (102, 104, 110, 108), (104, 107, 113, 110), (99, 96, 102, 105), (98, 101, 107, 104), (96, 98, 104, 102), (100, 99, 105, 106), (109, 112, 118, 115), (113, 109, 115, 119), (106, 105, 111, 112), (107, 103, 109, 113), (103, 106, 112, 109), (105, 102, 108, 111), (116, 119, 125, 122), (117, 114, 120, 123), (111, 108, 114, 117), (110, 113, 119, 116), (108, 110, 116, 114), (112, 111, 117, 118), (125, 121, 127, 131), (124, 123, 129, 130), (114, 116, 122, 120), (118, 117, 123, 124), (119, 115, 121, 125), (115, 118, 124, 121), (128, 131, 137, 134), (129, 126, 132, 135), (121, 124, 130, 127), (123, 120, 126, 129), (122, 125, 131, 128), (120, 122, 128, 126), (133, 136, 142, 139), (137, 133, 139, 143), (126, 128, 134, 132), (130, 129, 135, 136), (131, 127, 133, 137), (127, 130, 136, 133), (140, 143, 149, 146), (141, 138, 144, 147), (135, 132, 138, 141), (134, 137, 143, 140), (132, 134, 140, 138), (136, 135, 141, 142), (145, 148, 154, 151), (149, 145, 151, 155), (138, 140, 146, 144), (142, 141, 147, 148), (143, 139, 145, 149), (139, 142, 148, 145), (150, 152, 158, 156), (152, 155, 161, 158), (147, 144, 150, 153), (146, 149, 155, 152), (144, 146, 152, 150), (148, 147, 153, 154), (159, 156, 157, 160), (156, 158, 161, 157), (154, 153, 159, 160), (155, 151, 157, 161), (151, 154, 160, 157), (153, 150, 156, 159)])
me_cube_003.materials.append(mat_black)
me_cube_003.use_remesh_preserve_volume = False
me_cube_003.use_remesh_preserve_attributes = False
me_cube_003.use_mirror_vertex_groups = False
me_cube_003.update()
me_cylinder = bpy.data.meshes.new('Cylinder')
me_cylinder.from_pydata([(0.0, 0.3, -2.5), (0.0, 0.3, 2.5), (0.1026, 0.2819, -2.5), (0.1026, 0.2819, 2.5), (0.1928, 0.2298, -2.5), (0.1928, 0.2298, 2.5), (0.2598, 0.15, -2.5), (0.2598, 0.15, 2.5), (0.2954, 0.05209, -2.5), (0.2954, 0.05209, 2.5), (0.2954, -0.05209, -2.5), (0.2954, -0.05209, 2.5), (0.2598, -0.15, -2.5), (0.2598, -0.15, 2.5), (0.1928, -0.2298, -2.5), (0.1928, -0.2298, 2.5), (0.1026, -0.2819, -2.5), (0.1026, -0.2819, 2.5), (4.53e-08, -0.3, -2.5), (4.53e-08, -0.3, 2.5), (-0.1026, -0.2819, -2.5), (-0.1026, -0.2819, 2.5), (-0.1928, -0.2298, -2.5), (-0.1928, -0.2298, 2.5), (-0.2598, -0.15, -2.5), (-0.2598, -0.15, 2.5), (-0.2954, -0.05209, -2.5), (-0.2954, -0.05209, 2.5), (-0.2954, 0.05209, -2.5), (-0.2954, 0.05209, 2.5), (-0.2598, 0.15, -2.5), (-0.2598, 0.15, 2.5), (-0.1928, 0.2298, -2.5), (-0.1928, 0.2298, 2.5), (-0.1026, 0.2819, -2.5), (-0.1026, 0.2819, 2.5)], [], [(0, 1, 3, 2), (2, 3, 5, 4), (4, 5, 7, 6), (6, 7, 9, 8), (8, 9, 11, 10), (10, 11, 13, 12), (12, 13, 15, 14), (14, 15, 17, 16), (16, 17, 19, 18), (18, 19, 21, 20), (20, 21, 23, 22), (22, 23, 25, 24), (24, 25, 27, 26), (26, 27, 29, 28), (28, 29, 31, 30), (30, 31, 33, 32), (3, 1, 35, 33, 31, 29, 27, 25, 23, 21, 19, 17, 15, 13, 11, 9, 7, 5), (34, 35, 1, 0), (32, 33, 35, 34), (0, 2, 4, 6, 8, 10, 12, 14, 16, 18, 20, 22, 24, 26, 28, 30, 32, 34)])
me_cylinder.materials.append(mat_lighttube)
me_cylinder.use_remesh_preserve_volume = False
me_cylinder.use_remesh_preserve_attributes = False
me_cylinder.use_mirror_vertex_groups = False
me_cylinder.update()
me_cube_002 = bpy.data.meshes.new('Cube.002')
me_cube_002.from_pydata([(-1.0, -1.0, -1.0), (-1.0, 1.0, -1.0), (1.0, 1.0, -1.0), (1.0, -1.0, -1.0), (-1.0, -1.0, 2.99), (-1.0, 1.0, 2.99), (1.0, 1.0, 2.99), (1.0, -1.0, 2.99), (-2.805, -1.0, -1.0), (-2.805, 1.0, -1.0), (2.805, 1.0, -1.0), (2.805, -1.0, -1.0), (-2.805, -1.0, 2.99), (-2.805, 1.0, 2.99), (2.805, 1.0, 2.99), (2.805, -1.0, 2.99), (-4.562, 0.2371, -1.0), (-4.023, 2.163, -1.0), (4.562, -0.2371, -1.0), (4.023, -2.163, -1.0), (-4.562, 0.2371, 2.99), (-4.023, 2.163, 2.99), (4.562, -0.2371, 2.99), (4.023, -2.163, 2.99), (-1.0, -1.0, 3.165), (-1.0, 1.0, 3.165), (1.0, 1.0, 3.165), (1.0, -1.0, 3.165), (-2.805, -1.0, 3.165), (-2.805, 1.0, 3.165), (2.805, 1.0, 3.165), (2.805, -1.0, 3.165), (-4.562, 0.2371, 3.165), (-4.023, 2.163, 3.165), (4.562, -0.2371, 3.165), (4.023, -2.163, 3.165), (-1.095, -1.221, 2.978), (-1.095, 1.411, 2.978), (1.06, 1.411, 2.978), (1.06, -1.221, 2.978), (-3.04, -1.088, 2.978), (-2.831, 1.325, 2.978), (3.004, 1.202, 2.978), (3.004, -1.43, 2.978), (-4.934, 0.4068, 2.978), (-4.353, 2.942, 2.978), (4.898, -0.2173, 2.978), (4.318, -2.752, 2.978), (-1.095, -1.221, 3.177), (-1.095, 1.411, 3.177), (1.06, 1.411, 3.177), (1.06, -1.221, 3.177), (-3.04, -1.088, 3.177), (-2.831, 1.325, 3.177), (3.004, 1.202, 3.177), (3.004, -1.43, 3.177), (-4.934, 0.4068, 3.177), (-4.353, 2.942, 3.177), (4.898, -0.2173, 3.177), (4.318, -2.752, 3.177), (-1.0, 1.0, 2.134), (-1.0, -1.0, 2.134), (1.0, 1.0, 2.134), (1.0, -1.0, 2.134), (-2.805, 1.0, 2.134), (-2.805, -1.0, 2.134), (2.805, 1.0, 2.134), (2.805, -1.0, 2.134), (-4.023, 2.163, 2.134), (-4.562, 0.2371, 2.134), (4.562, -0.2371, 2.134), (4.023, -2.163, 2.134), (-0.4287, 3.049, -1.0), (1.571, 3.049, -1.0), (-2.233, 3.049, -1.0), (3.376, 3.049, -1.0), (-3.452, 2.723, -1.0), (5.133, 1.812, -1.0), (-0.4287, 3.049, 2.134), (1.571, 3.049, 2.134), (-2.233, 3.049, 2.134), (3.376, 3.049, 2.134), (-3.452, 2.723, 2.134), (5.133, 1.812, 2.134)], [], [(34, 35, 59, 58), (64, 60, 78, 80), (22, 14, 42, 46), (63, 61, 0, 3), (0, 1, 2, 3), (32, 33, 57, 56), (12, 4, 36, 40), (9, 8, 16, 17), (61, 4, 12, 65), (3, 2, 10, 11), (1, 0, 8, 9), (62, 6, 14, 66), (63, 3, 11, 67), (1, 9, 74, 72), (69, 68, 17, 16), (70, 71, 19, 18), (62, 66, 81, 79), (66, 14, 22, 70), (11, 10, 18, 19), (28, 32, 56, 52), (65, 12, 20, 69), (67, 11, 19, 71), (24, 25, 29, 28), (26, 27, 31, 30), (27, 26, 25, 24), (30, 31, 35, 34), (28, 29, 33, 32), (21, 20, 44, 45), (23, 22, 46, 47), (15, 23, 47, 43), (20, 12, 40, 44), (24, 28, 52, 48), (5, 13, 41, 37), (33, 29, 53, 57), (41, 45, 57, 53), (42, 38, 50, 54), (47, 46, 58, 59), (46, 42, 54, 58), (39, 43, 55, 51), (45, 44, 56, 57), (37, 41, 53, 49), (36, 39, 51, 48), (38, 37, 49, 50), (40, 36, 48, 52), (44, 40, 52, 56), (43, 47, 59, 55), (31, 27, 51, 55), (25, 26, 50, 49), (13, 21, 45, 41), (6, 5, 37, 38), (35, 31, 55, 59), (7, 15, 43, 39), (26, 30, 54, 50), (4, 7, 39, 36), (30, 34, 58, 54), (14, 6, 38, 42), (29, 25, 49, 53), (27, 24, 48, 51), (5, 6, 62, 60), (7, 4, 61, 63), (0, 61, 65, 8), (66, 70, 83, 81), (7, 63, 67, 15), (5, 60, 64, 13), (20, 21, 68, 69), (22, 23, 71, 70), (13, 64, 68, 21), (70, 18, 77, 83), (8, 65, 69, 16), (15, 67, 71, 23), (78, 79, 73, 72), (78, 72, 74, 80), (80, 74, 76, 82), (73, 79, 81, 75), (75, 81, 83, 77), (18, 10, 75, 77), (17, 68, 82, 76), (60, 62, 79, 78), (2, 1, 72, 73), (9, 17, 76, 74), (68, 64, 80, 82), (10, 2, 73, 75)])
me_cube_002.polygons.foreach_set('material_index', [1, 0, 0, 0, 0, 1, 0, 0, 0, 0, 0, 0, 0, 0, 0, 0, 0, 0, 0, 1, 0, 0, 1, 1, 1, 1, 1, 0, 0, 0, 0, 1, 0, 1, 1, 1, 1, 1, 1, 1, 1, 1, 1, 1, 1, 1, 1, 1, 0, 0, 1, 0, 1, 0, 1, 0, 1, 1, 0, 0, 0, 0, 0, 0, 0, 0, 0, 0, 0, 0, 0, 0, 0, 0, 0, 0, 0, 0, 0, 0, 0, 0])
_uv = me_cube_002.uv_layers.new(name='UVMap')
_uv.uv.foreach_set('vector', [0.9517, 0.1477, 0.9502, 0.1414, 0.9516, 0.1413, 0.953, 0.1477, 0.9142, 0.1951, 0.925, 0.1869, 0.9369, 0.1971, 0.9247, 0.2049, 0.9567, 0.1497, 0.946, 0.1629, 0.9457, 0.1608, 0.9549, 0.148, 0.5926, 0.6062, 0.4093, 0.6062, 0.4093, 0.3189, 0.5926, 0.3189, 0.9832, 0.2861, 0.9613, 0.2472, 0.9847, 0.2243, 1.025, 0.2472, 0.893, 0.1945, 0.8974, 0.1955, 0.8974, 0.1965, 0.894, 0.1963, 0.8764, 0.1771, 0.8801, 0.15, 0.8826, 0.1534, 0.8799, 0.1822, 0.932, 0.2561, 0.9371, 0.2987, 0.8908, 0.2645, 0.9172, 0.2376, 0.8664, 0.1434, 0.8801, 0.15, 0.8764, 0.1771, 0.8649, 0.1777, 1.025, 0.2472, 0.9847, 0.2243, 0.9919, 0.1994, 1.038, 0.1943, 0.9613, 0.2472, 0.9832, 0.2861, 0.9371, 0.2987, 0.932, 0.2561, 0.9375, 0.1774, 0.9336, 0.1721, 0.946, 0.1629, 0.9503, 0.1681, 0.5926, 0.6062, 0.5926, 0.3189, 0.7581, 0.3189, 0.7581, 0.6062, 0.9613, 0.2472, 0.932, 0.2561, 0.9359, 0.2288, 0.9525, 0.2199, 0.8765, 0.2025, 0.9049, 0.208, 0.9172, 0.2376, 0.8908, 0.2645, 0.965, 0.1531, 0.9623, 0.13, 1.025, 0.1437, 0.9989, 0.1691, 0.9375, 0.1774, 0.9503, 0.1681, 0.9592, 0.1802, 0.9494, 0.1878, 0.9503, 0.1681, 0.946, 0.1629, 0.9567, 0.1497, 0.965, 0.1531, 1.038, 0.1943, 0.9919, 0.1994, 0.9989, 0.1691, 1.025, 0.1437, 0.8855, 0.1795, 0.893, 0.1945, 0.894, 0.1963, 0.8836, 0.1816, 0.8649, 0.1777, 0.8764, 0.1771, 0.885, 0.1944, 0.8765, 0.2025, 0.7581, 0.6062, 0.7581, 0.3189, 0.9126, 0.3189, 0.9125, 0.6062, 0.8905, 0.1562, 0.9151, 0.1751, 0.9066, 0.1862, 0.8855, 0.1795, 0.9286, 0.1649, 0.9103, 0.1381, 0.9325, 0.1348, 0.9422, 0.1584, 0.9103, 0.1381, 0.9286, 0.1649, 0.9151, 0.1751, 0.8905, 0.1562, 0.9422, 0.1584, 0.9325, 0.1348, 0.9502, 0.1414, 0.9517, 0.1477, 0.8855, 0.1795, 0.9066, 0.1862, 0.8974, 0.1955, 0.893, 0.1945, 0.8999, 0.199, 0.885, 0.1944, 0.8941, 0.1978, 0.8976, 0.197, 0.9527, 0.1372, 0.9567, 0.1497, 0.9549, 0.148, 0.9522, 0.1409, 0.9355, 0.1234, 0.9527, 0.1372, 0.9522, 0.1409, 0.9391, 0.1289, 0.885, 0.1944, 0.8764, 0.1771, 0.8799, 0.1822, 0.8941, 0.1978, 0.8905, 0.1562, 0.8855, 0.1795, 0.8836, 0.1816, 0.8867, 0.1555, 0.9209, 0.1815, 0.9108, 0.1915, 0.9088, 0.1911, 0.9182, 0.1794, 0.8974, 0.1955, 0.9066, 0.1862, 0.9071, 0.1889, 0.8974, 0.1965, 0.9088, 0.1911, 0.8976, 0.197, 0.8974, 0.1965, 0.9071, 0.1889, 0.9457, 0.1608, 0.932, 0.1694, 0.9308, 0.1676, 0.9441, 0.1592, 0.9522, 0.1409, 0.9549, 0.148, 0.953, 0.1477, 0.9516, 0.1413, 0.9549, 0.148, 0.9457, 0.1608, 0.9441, 0.1592, 0.953, 0.1477, 0.9079, 0.1309, 0.9391, 0.1289, 0.9377, 0.1335, 0.9095, 0.1345, 0.8976, 0.197, 0.8941, 0.1978, 0.894, 0.1963, 0.8974, 0.1965, 0.9182, 0.1794, 0.9088, 0.1911, 0.9071, 0.1889, 0.917, 0.178, 0.8826, 0.1534, 0.9079, 0.1309, 0.9095, 0.1345, 0.8867, 0.1555, 0.932, 0.1694, 0.9182, 0.1794, 0.917, 0.178, 0.9308, 0.1676, 0.8799, 0.1822, 0.8826, 0.1534, 0.8867, 0.1555, 0.8836, 0.1816, 0.8941, 0.1978, 0.8799, 0.1822, 0.8836, 0.1816, 0.894, 0.1963, 0.9391, 0.1289, 0.9522, 0.1409, 0.9516, 0.1413, 0.9377, 0.1335, 0.9325, 0.1348, 0.9103, 0.1381, 0.9095, 0.1345, 0.9377, 0.1335, 0.9151, 0.1751, 0.9286, 0.1649, 0.9308, 0.1676, 0.917, 0.178, 0.9108, 0.1915, 0.8999, 0.199, 0.8976, 0.197, 0.9088, 0.1911, 0.9336, 0.1721, 0.9209, 0.1815, 0.9182, 0.1794, 0.932, 0.1694, 0.9502, 0.1414, 0.9325, 0.1348, 0.9377, 0.1335, 0.9516, 0.1413, 0.9052, 0.1274, 0.9355, 0.1234, 0.9391, 0.1289, 0.9079, 0.1309, 0.9286, 0.1649, 0.9422, 0.1584, 0.9441, 0.1592, 0.9308, 0.1676, 0.8801, 0.15, 0.9052, 0.1274, 0.9079, 0.1309, 0.8826, 0.1534, 0.9422, 0.1584, 0.9517, 0.1477, 0.953, 0.1477, 0.9441, 0.1592, 0.946, 0.1629, 0.9336, 0.1721, 0.932, 0.1694, 0.9457, 0.1608, 0.9066, 0.1862, 0.9151, 0.1751, 0.917, 0.178, 0.9071, 0.1889, 0.9103, 0.1381, 0.8905, 0.1562, 0.8867, 0.1555, 0.9095, 0.1345, 0.9209, 0.1815, 0.9336, 0.1721, 0.9375, 0.1774, 0.925, 0.1869, 0.9052, 0.1274, 0.8801, 0.15, 0.8664, 0.1434, 0.8979, 0.1094, 0.4093, 0.3189, 0.4093, 0.6062, 0.2438, 0.6062, 0.2438, 0.3189, 0.9503, 0.1681, 0.965, 0.1531, 0.966, 0.1709, 0.9592, 0.1802, 0.9052, 0.1274, 0.8979, 0.1094, 0.9397, 0.1094, 0.9355, 0.1234, 0.9209, 0.1815, 0.925, 0.1869, 0.9142, 0.1951, 0.9108, 0.1915, 0.885, 0.1944, 0.8999, 0.199, 0.9049, 0.208, 0.8765, 0.2025, 0.9567, 0.1497, 0.9527, 0.1372, 0.9623, 0.13, 0.965, 0.1531, 0.9108, 0.1915, 0.9142, 0.1951, 0.9049, 0.208, 0.8999, 0.199, 0.965, 0.1531, 0.9989, 0.1691, 0.979, 0.1812, 0.966, 0.1709, 0.2438, 0.3189, 0.2438, 0.6062, 0.04681, 0.6062, 0.04681, 0.3189, 0.9355, 0.1234, 0.9397, 0.1094, 0.9623, 0.13, 0.9527, 0.1372, 0.9369, 0.1971, 0.9494, 0.1878, 0.9663, 0.2047, 0.9525, 0.2199, 0.9369, 0.1971, 0.9525, 0.2199, 0.9359, 0.2288, 0.9247, 0.2049, 0.9247, 0.2049, 0.9359, 0.2288, 0.9238, 0.2336, 0.9143, 0.2082, 0.9663, 0.2047, 0.9494, 0.1878, 0.9592, 0.1802, 0.9724, 0.1921, 0.9724, 0.1921, 0.9592, 0.1802, 0.966, 0.1709, 0.979, 0.1812, 0.9989, 0.1691, 0.9919, 0.1994, 0.9724, 0.1921, 0.979, 0.1812, 0.9172, 0.2376, 0.9049, 0.208, 0.9143, 0.2082, 0.9238, 0.2336, 0.925, 0.1869, 0.9375, 0.1774, 0.9494, 0.1878, 0.9369, 0.1971, 0.9847, 0.2243, 0.9613, 0.2472, 0.9525, 0.2199, 0.9663, 0.2047, 0.932, 0.2561, 0.9172, 0.2376, 0.9238, 0.2336, 0.9359, 0.2288, 0.9049, 0.208, 0.9142, 0.1951, 0.9247, 0.2049, 0.9143, 0.2082, 0.9919, 0.1994, 0.9847, 0.2243, 0.9663, 0.2047, 0.9724, 0.1921])
me_cube_002.materials.append(mat_material)
me_cube_002.materials.append(mat_black)
me_cube_002.use_remesh_preserve_volume = False
me_cube_002.use_remesh_preserve_attributes = False
me_cube_002.use_mirror_vertex_groups = False
me_cube_002.update()
me_cube_001 = bpy.data.meshes.new('Cube.001')
me_cube_001.from_pydata([(-1.0, -1.0, -1.0), (-1.0, 1.0, -1.0), (1.0, 1.0, -1.0), (1.0, -1.0, -1.0), (-1.0, -1.0, 2.151), (-1.0, 1.0, 2.151), (1.0, 1.0, 2.151), (1.0, -1.0, 2.151), (-0.8638, -0.8638, 2.151), (-0.8638, 0.8638, 2.151), (0.8638, 0.8638, 2.151), (0.8638, -0.8638, 2.151), (-0.8638, -0.8638, 2.193), (-0.8638, 0.8638, 2.193), (0.8638, 0.8638, 2.193), (0.8638, -0.8638, 2.193), (-0.7185, -0.7185, 2.429), (-0.7185, 0.7185, 2.429), (0.7185, 0.7185, 2.429), (0.7185, -0.7185, 2.429), (-0.7185, -0.7185, 5.579), (-0.7185, 0.7185, 5.579), (0.7185, 0.7185, 5.579), (0.7185, -0.7185, 5.579), (-0.7185, -0.7185, 9.725), (-0.7185, 0.7185, 9.725), (0.7185, 0.7185, 9.725), (0.7185, -0.7185, 9.725), (-0.7701, -0.7701, 9.808), (-0.7701, 0.7701, 9.808), (0.7701, 0.7701, 9.808), (0.7701, -0.7701, 9.808), (-0.8479, -0.8479, 9.889), (-0.8479, 0.8479, 9.889), (0.8479, 0.8479, 9.889), (0.8479, -0.8479, 9.889), (-0.8479, -0.8479, 10.45), (-0.8479, 0.8479, 10.45), (0.8479, 0.8479, 10.45), (0.8479, -0.8479, 10.45), (-1.0, 4.0, -1.0), (-1.0, 6.0, -1.0), (1.0, 6.0, -1.0), (1.0, 4.0, -1.0), (-1.0, 4.0, 2.151), (-1.0, 6.0, 2.151), (1.0, 6.0, 2.151), (1.0, 4.0, 2.151), (-0.8638, 4.136, 2.151), (-0.8638, 5.864, 2.151), (0.8638, 5.864, 2.151), (0.8638, 4.136, 2.151), (-0.8638, 4.136, 2.193), (-0.8638, 5.864, 2.193), (0.8638, 5.864, 2.193), (0.8638, 4.136, 2.193), (-0.7185, 4.281, 2.429), (-0.7185, 5.719, 2.429), (0.7185, 5.719, 2.429), (0.7185, 4.281, 2.429), (-0.7185, 4.281, 5.579), (-0.7185, 5.719, 5.579), (0.7185, 5.719, 5.579), (0.7185, 4.281, 5.579), (-0.7185, 4.281, 9.725), (-0.7185, 5.719, 9.725), (0.7185, 5.719, 9.725), (0.7185, 4.281, 9.725), (-0.7701, 4.23, 9.808), (-0.7701, 5.77, 9.808), (0.7701, 5.77, 9.808), (0.7701, 4.23, 9.808), (-0.8479, 4.152, 9.889), (-0.8479, 5.848, 9.889), (0.8479, 5.848, 9.889), (0.8479, 4.152, 9.889), (-0.8479, 4.152, 10.45), (-0.8479, 5.848, 10.45), (0.8479, 5.848, 10.45), (0.8479, 4.152, 10.45), (-1.0, -6.0, -1.0), (-1.0, -4.0, -1.0), (1.0, -4.0, -1.0), (1.0, -6.0, -1.0), (-1.0, -6.0, 2.151), (-1.0, -4.0, 2.151), (1.0, -4.0, 2.151), (1.0, -6.0, 2.151), (-0.8638, -5.864, 2.151), (-0.8638, -4.136, 2.151), (0.8638, -4.136, 2.151), (0.8638, -5.864, 2.151), (-0.8638, -5.864, 2.193), (-0.8638, -4.136, 2.193), (0.8638, -4.136, 2.193), (0.8638, -5.864, 2.193), (-0.7185, -5.719, 2.429), (-0.7185, -4.281, 2.429), (0.7185, -4.281, 2.429), (0.7185, -5.719, 2.429), (-0.7185, -5.719, 5.579), (-0.7185, -4.281, 5.579), (0.7185, -4.281, 5.579), (0.7185, -5.719, 5.579), (-0.7185, -5.719, 9.725), (-0.7185, -4.281, 9.725), (0.7185, -4.281, 9.725), (0.7185, -5.719, 9.725), (-0.7701, -5.77, 9.808), (-0.7701, -4.23, 9.808), (0.7701, -4.23, 9.808), (0.7701, -5.77, 9.808), (-0.8479, -5.848, 9.889), (-0.8479, -4.152, 9.889), (0.8479, -4.152, 9.889), (0.8479, -5.848, 9.889), (-0.8479, -5.848, 10.45), (-0.8479, -4.152, 10.45), (0.8479, -4.152, 10.45), (0.8479, -5.848, 10.45), (19.78, -6.0, -1.0), (19.78, -4.0, -1.0), (21.78, -4.0, -1.0), (21.78, -6.0, -1.0), (19.78, -6.0, 2.151), (19.78, -4.0, 2.151), (21.78, -4.0, 2.151), (21.78, -6.0, 2.151), (19.92, -5.864, 2.151), (19.92, -4.136, 2.151), (21.65, -4.136, 2.151), (21.65, -5.864, 2.151), (19.92, -5.864, 2.193), (19.92, -4.136, 2.193), (21.65, -4.136, 2.193), (21.65, -5.864, 2.193), (20.06, -5.719, 2.429), (20.06, -4.281, 2.429), (21.5, -4.281, 2.429), (21.5, -5.719, 2.429), (20.06, -5.719, 5.579), (20.06, -4.281, 5.579), (21.5, -4.281, 5.579), (21.5, -5.719, 5.579), (20.06, -5.719, 9.725), (20.06, -4.281, 9.725), (21.5, -4.281, 9.725), (21.5, -5.719, 9.725), (20.01, -5.77, 9.808), (20.01, -4.23, 9.808), (21.55, -4.23, 9.808), (21.55, -5.77, 9.808), (19.93, -5.848, 9.889), (19.93, -4.152, 9.889), (21.63, -4.152, 9.889), (21.63, -5.848, 9.889), (19.93, -5.848, 10.45), (19.93, -4.152, 10.45), (21.63, -4.152, 10.45), (21.63, -5.848, 10.45), (19.78, 4.0, -1.0), (19.78, 6.0, -1.0), (21.78, 6.0, -1.0), (21.78, 4.0, -1.0), (19.78, 4.0, 2.151), (19.78, 6.0, 2.151), (21.78, 6.0, 2.151), (21.78, 4.0, 2.151), (19.92, 4.136, 2.151), (19.92, 5.864, 2.151), (21.65, 5.864, 2.151), (21.65, 4.136, 2.151), (19.92, 4.136, 2.193), (19.92, 5.864, 2.193), (21.65, 5.864, 2.193), (21.65, 4.136, 2.193), (20.06, 4.281, 2.429), (20.06, 5.719, 2.429), (21.5, 5.719, 2.429), (21.5, 4.281, 2.429), (20.06, 4.281, 5.579), (20.06, 5.719, 5.579), (21.5, 5.719, 5.579), (21.5, 4.281, 5.579), (20.06, 4.281, 9.725), (20.06, 5.719, 9.725), (21.5, 5.719, 9.725), (21.5, 4.281, 9.725), (20.01, 4.23, 9.808), (20.01, 5.77, 9.808), (21.55, 5.77, 9.808), (21.55, 4.23, 9.808), (19.93, 4.152, 9.889), (19.93, 5.848, 9.889), (21.63, 5.848, 9.889), (21.63, 4.152, 9.889), (19.93, 4.152, 10.45), (19.93, 5.848, 10.45), (21.63, 5.848, 10.45), (21.63, 4.152, 10.45), (19.78, -1.0, -1.0), (19.78, 1.0, -1.0), (21.78, 1.0, -1.0), (21.78, -1.0, -1.0), (19.78, -1.0, 2.151), (19.78, 1.0, 2.151), (21.78, 1.0, 2.151), (21.78, -1.0, 2.151), (19.92, -0.8638, 2.151), (19.92, 0.8638, 2.151), (21.65, 0.8638, 2.151), (21.65, -0.8638, 2.151), (19.92, -0.8638, 2.193), (19.92, 0.8638, 2.193), (21.65, 0.8638, 2.193), (21.65, -0.8638, 2.193), (20.06, -0.7185, 2.429), (20.06, 0.7185, 2.429), (21.5, 0.7185, 2.429), (21.5, -0.7185, 2.429), (20.06, -0.7185, 5.579), (20.06, 0.7185, 5.579), (21.5, 0.7185, 5.579), (21.5, -0.7185, 5.579), (20.06, -0.7185, 9.725), (20.06, 0.7185, 9.725), (21.5, 0.7185, 9.725), (21.5, -0.7185, 9.725), (20.01, -0.7701, 9.808), (20.01, 0.7701, 9.808), (21.55, 0.7701, 9.808), (21.55, -0.7701, 9.808), (19.93, -0.8479, 9.889), (19.93, 0.8479, 9.889), (21.63, 0.8479, 9.889), (21.63, -0.8479, 9.889), (19.93, -0.8479, 10.45), (19.93, 0.8479, 10.45), (21.63, 0.8479, 10.45), (21.63, -0.8479, 10.45)], [], [(4, 5, 1, 0), (5, 6, 2, 1), (6, 7, 3, 2), (7, 4, 0, 3), (0, 1, 2, 3), (6, 5, 9, 10), (8, 11, 15, 12), (4, 7, 11, 8), (7, 6, 10, 11), (5, 4, 8, 9), (12, 15, 19, 16), (9, 8, 12, 13), (10, 9, 13, 14), (11, 10, 14, 15), (19, 18, 22, 23), (13, 12, 16, 17), (14, 13, 17, 18), (15, 14, 18, 19), (22, 21, 25, 26), (16, 19, 23, 20), (17, 16, 20, 21), (18, 17, 21, 22), (26, 25, 29, 30), (23, 22, 26, 27), (20, 23, 27, 24), (21, 20, 24, 25), (29, 28, 32, 33), (27, 26, 30, 31), (24, 27, 31, 28), (25, 24, 28, 29), (34, 33, 37, 38), (30, 29, 33, 34), (31, 30, 34, 35), (28, 31, 35, 32), (39, 38, 37, 36), (35, 34, 38, 39), (32, 35, 39, 36), (33, 32, 36, 37), (44, 45, 41, 40), (45, 46, 42, 41), (46, 47, 43, 42), (47, 44, 40, 43), (40, 41, 42, 43), (46, 45, 49, 50), (48, 51, 55, 52), (44, 47, 51, 48), (47, 46, 50, 51), (45, 44, 48, 49), (52, 55, 59, 56), (49, 48, 52, 53), (50, 49, 53, 54), (51, 50, 54, 55), (59, 58, 62, 63), (53, 52, 56, 57), (54, 53, 57, 58), (55, 54, 58, 59), (62, 61, 65, 66), (56, 59, 63, 60), (57, 56, 60, 61), (58, 57, 61, 62), (66, 65, 69, 70), (63, 62, 66, 67), (60, 63, 67, 64), (61, 60, 64, 65), (69, 68, 72, 73), (67, 66, 70, 71), (64, 67, 71, 68), (65, 64, 68, 69), (74, 73, 77, 78), (70, 69, 73, 74), (71, 70, 74, 75), (68, 71, 75, 72), (79, 78, 77, 76), (75, 74, 78, 79), (72, 75, 79, 76), (73, 72, 76, 77), (84, 85, 81, 80), (85, 86, 82, 81), (86, 87, 83, 82), (87, 84, 80, 83), (80, 81, 82, 83), (86, 85, 89, 90), (88, 91, 95, 92), (84, 87, 91, 88), (87, 86, 90, 91), (85, 84, 88, 89), (92, 95, 99, 96), (89, 88, 92, 93), (90, 89, 93, 94), (91, 90, 94, 95), (99, 98, 102, 103), (93, 92, 96, 97), (94, 93, 97, 98), (95, 94, 98, 99), (102, 101, 105, 106), (96, 99, 103, 100), (97, 96, 100, 101), (98, 97, 101, 102), (106, 105, 109, 110), (103, 102, 106, 107), (100, 103, 107, 104), (101, 100, 104, 105), (109, 108, 112, 113), (107, 106, 110, 111), (104, 107, 111, 108), (105, 104, 108, 109), (114, 113, 117, 118), (110, 109, 113, 114), (111, 110, 114, 115), (108, 111, 115, 112), (119, 118, 117, 116), (115, 114, 118, 119), (112, 115, 119, 116), (113, 112, 116, 117), (124, 125, 121, 120), (125, 126, 122, 121), (126, 127, 123, 122), (127, 124, 120, 123), (120, 121, 122, 123), (126, 125, 129, 130), (128, 131, 135, 132), (124, 127, 131, 128), (127, 126, 130, 131), (125, 124, 128, 129), (132, 135, 139, 136), (129, 128, 132, 133), (130, 129, 133, 134), (131, 130, 134, 135), (139, 138, 142, 143), (133, 132, 136, 137), (134, 133, 137, 138), (135, 134, 138, 139), (142, 141, 145, 146), (136, 139, 143, 140), (137, 136, 140, 141), (138, 137, 141, 142), (146, 145, 149, 150), (143, 142, 146, 147), (140, 143, 147, 144), (141, 140, 144, 145), (149, 148, 152, 153), (147, 146, 150, 151), (144, 147, 151, 148), (145, 144, 148, 149), (154, 153, 157, 158), (150, 149, 153, 154), (151, 150, 154, 155), (148, 151, 155, 152), (159, 158, 157, 156), (155, 154, 158, 159), (152, 155, 159, 156), (153, 152, 156, 157), (164, 165, 161, 160), (165, 166, 162, 161), (166, 167, 163, 162), (167, 164, 160, 163), (160, 161, 162, 163), (166, 165, 169, 170), (168, 171, 175, 172), (164, 167, 171, 168), (167, 166, 170, 171), (165, 164, 168, 169), (172, 175, 179, 176), (169, 168, 172, 173), (170, 169, 173, 174), (171, 170, 174, 175), (179, 178, 182, 183), (173, 172, 176, 177), (174, 173, 177, 178), (175, 174, 178, 179), (182, 181, 185, 186), (176, 179, 183, 180), (177, 176, 180, 181), (178, 177, 181, 182), (186, 185, 189, 190), (183, 182, 186, 187), (180, 183, 187, 184), (181, 180, 184, 185), (189, 188, 192, 193), (187, 186, 190, 191), (184, 187, 191, 188), (185, 184, 188, 189), (194, 193, 197, 198), (190, 189, 193, 194), (191, 190, 194, 195), (188, 191, 195, 192), (199, 198, 197, 196), (195, 194, 198, 199), (192, 195, 199, 196), (193, 192, 196, 197), (204, 205, 201, 200), (205, 206, 202, 201), (206, 207, 203, 202), (207, 204, 200, 203), (200, 201, 202, 203), (206, 205, 209, 210), (208, 211, 215, 212), (204, 207, 211, 208), (207, 206, 210, 211), (205, 204, 208, 209), (212, 215, 219, 216), (209, 208, 212, 213), (210, 209, 213, 214), (211, 210, 214, 215), (219, 218, 222, 223), (213, 212, 216, 217), (214, 213, 217, 218), (215, 214, 218, 219), (222, 221, 225, 226), (216, 219, 223, 220), (217, 216, 220, 221), (218, 217, 221, 222), (226, 225, 229, 230), (223, 222, 226, 227), (220, 223, 227, 224), (221, 220, 224, 225), (229, 228, 232, 233), (227, 226, 230, 231), (224, 227, 231, 228), (225, 224, 228, 229), (234, 233, 237, 238), (230, 229, 233, 234), (231, 230, 234, 235), (228, 231, 235, 232), (239, 238, 237, 236), (235, 234, 238, 239), (232, 235, 239, 236), (233, 232, 236, 237)])
me_cube_001.materials.append(mat_material)
me_cube_001.use_remesh_preserve_volume = False
me_cube_001.use_remesh_preserve_attributes = False
me_cube_001.use_mirror_vertex_groups = False
me_cube_001.update()
me_cube = bpy.data.meshes.new('Cube')
me_cube.from_pydata([(1.0, 1.0, -1.0), (1.0, -1.0, -1.0), (-1.0, -1.0, -1.0), (-1.0, 1.0, -1.0), (1.0, 1.0, 1.0), (1.0, -1.0, 0.531), (-1.0, -1.0, 0.531), (-1.0, 1.0, 1.0), (1.0, 0.3333, -1.0), (1.0, -0.3333, -1.0), (-1.0, -0.3333, -1.0), (-1.0, 0.3333, -1.0), (1.0, 0.3333, 0.531), (1.0, -0.3333, 0.531), (-1.0, -0.3333, 0.531), (-1.0, 0.3333, 0.531), (1.788e-07, 1.0, -1.0), (0.0, -1.0, -1.0), (2.384e-07, 1.0, 1.396), (-5.364e-07, -1.0, 0.9269), (1.192e-07, 0.3333, -1.0), (0.0, -0.3333, -1.0), (0.0, 0.3333, 0.9269), (-2.384e-07, -0.3333, 0.9269), (-0.5, 1.0, -1.0), (-0.5, -1.0, -1.0), (-0.5, 1.0, 1.0), (-0.5, -1.0, 0.531), (-0.5, 0.3333, -1.0), (-0.5, -0.3333, -1.0), (0.5, 0.3333, 0.531), (0.5, -0.3333, 0.531), (0.5, 1.0, -1.0), (0.5, -1.0, -1.0), (0.5, 1.0, 1.0), (0.5, -1.0, 0.531), (0.5, 0.3333, -1.0), (0.5, -0.3333, -1.0), (-0.5, 0.3333, 0.531), (-0.5, -0.3333, 0.531), (-0.25, 1.0, -1.0), (-0.25, -1.0, -1.0), (-0.25, 1.0, 1.198), (-0.25, -1.0, 0.729), (-0.25, 0.3333, -1.0), (-0.25, -0.3333, -1.0), (0.25, 0.3333, 0.729), (0.25, -0.3333, 0.729), (0.25, 1.0, -1.0), (0.25, -1.0, -1.0), (0.25, 1.0, 1.198), (0.25, -1.0, 0.729), (0.25, 0.3333, -1.0), (0.25, -0.3333, -1.0), (-0.25, 0.3333, 0.729), (-0.25, -0.3333, 0.729), (-2.275e-24, 0.3333, 1.117), (-2.384e-07, -0.3333, 1.117), (0.25, 0.3333, 0.9189), (0.25, -0.3333, 0.9189), (-0.25, 0.3333, 0.9189), (-0.25, -0.3333, 0.9189), (1.0, 1.66, -1.0), (-1.0, 1.66, -1.0), (1.0, 1.66, 1.0), (-1.0, 1.66, 1.0), (5.001e-07, 1.66, -1.0), (5.597e-07, 1.66, 1.396), (-0.5, 1.66, -1.0), (-0.5, 1.66, 1.0), (0.5, 1.66, -1.0), (0.5, 1.66, 1.0), (-0.25, 1.66, -1.0), (-0.25, 1.66, 1.198), (0.25, 1.66, -1.0), (0.25, 1.66, 1.198), (1.0, 1.0, 0.0), (1.0, -1.0, -0.2345), (-1.0, -1.0, -0.2345), (-1.0, 1.0, 0.0), (1.0, 0.3333, -0.2345), (1.0, -0.3333, -0.2345), (-1.0, -0.3333, -0.2345), (-1.0, 0.3333, -0.2345), (-2.682e-07, -1.0, -0.03653), (-0.5, -1.0, -0.2345), (0.5, -1.0, -0.2345), (0.25, -1.0, -0.1355), (-0.25, -1.0, -0.1355), (1.0, 1.66, 2.325e-06), (-1.0, 1.66, 2.325e-06), (5.299e-07, 1.66, 0.3505), (-0.5, 1.66, 2.325e-06), (0.5, 1.66, 2.325e-06), (0.25, 1.66, 0.09899), (-0.25, 1.66, 0.09899), (0.25, 1.22, -1.0), (0.25, 1.44, -1.0), (1.0, 1.44, -1.0), (1.0, 1.22, -1.0), (1.0, 1.22, 1.0), (1.0, 1.44, 1.0), (-0.5, 1.44, -1.0), (-0.5, 1.22, -1.0), (-0.25, 1.22, -1.0), (-0.25, 1.44, -1.0), (3.93e-07, 1.44, -1.0), (2.859e-07, 1.22, -1.0), (-0.25, 1.22, 1.198), (-0.25, 1.44, 1.198), (4.526e-07, 1.44, 1.396), (3.455e-07, 1.22, 1.396), (-1.0, 1.22, 1.0), (-1.0, 1.44, 1.0), (-0.5, 1.44, 1.0), (-0.5, 1.22, 1.0), (0.5, 1.44, -1.0), (0.5, 1.22, -1.0), (0.25, 1.44, 1.198), (0.25, 1.22, 1.198), (0.5, 1.22, 1.0), (0.5, 1.44, 1.0), (-1.0, 1.22, -1.0), (-1.0, 1.44, -1.0), (1.0, 1.22, 7.749e-07), (1.0, 1.44, 1.55e-06), (-1.0, 1.22, 7.749e-07), (-1.0, 1.44, 1.55e-06), (1.269, 1.44, -1.0), (1.269, 1.22, -1.0), (1.269, 1.22, 3.746e-07), (1.269, 1.44, 1.149e-06), (1.537, 1.44, -1.0), (1.537, 1.22, -1.0), (1.537, 1.22, -2.56e-08), (1.537, 1.44, 7.493e-07), (5.208e-07, 1.688, -0.9388), (-0.25, 1.688, -0.9388), (0.25, 1.695, -0.9388), (5.506e-07, 1.695, 0.3505), (0.25, 1.695, 0.09899), (-0.25, 1.688, 0.09899), (6.723e-07, 2.014, -0.9388), (-0.25, 1.895, -0.9388), (0.25, 1.902, -0.9388), (7.021e-07, 2.014, 0.3505), (0.25, 1.902, 0.09899), (-0.25, 1.895, 0.09899), (5.371e-07, 1.695, 1.347), (0.25, 1.695, 1.095), (-0.25, 1.688, 1.095), (6.886e-07, 2.014, 1.347), (0.25, 1.902, 1.095), (-0.25, 1.895, 1.095), (1.806, 1.44, -1.0), (1.806, 1.22, -1.0), (1.806, 1.22, -4.258e-07), (1.806, 1.44, 3.49e-07), (2.074, 1.44, -1.0), (2.074, 1.22, -1.0), (2.074, 1.22, -8.261e-07), (2.074, 1.44, -5.121e-08), (2.343, 1.44, -1.0), (2.343, 1.22, -1.0), (2.343, 1.22, -1.226e-06), (2.343, 1.44, -4.514e-07), (2.612, 1.44, -1.0), (2.612, 1.22, -1.0), (2.612, 1.22, -1.627e-06), (2.612, 1.44, -8.517e-07), (2.68, 1.551, -1.0), (2.68, 1.109, -1.0), (2.68, 1.109, -1.669e-06), (2.68, 1.551, -8.941e-07), (2.961, 1.845, -1.0), (2.961, 0.8151, -1.0), (2.961, 0.8151, 0.9556), (2.961, 1.845, 0.9556), (3.465, 1.845, -1.0), (3.465, 0.8151, -1.0), (3.465, 0.8151, 0.9556), (3.465, 1.845, 0.9556), (3.92, 1.845, -1.0), (3.92, 0.8151, -1.0), (3.92, 0.8151, 0.9556), (3.92, 1.845, 0.9556), (4.282, 1.62, -1.0), (4.282, 1.04, -1.0), (4.282, 1.04, 0.9556), (4.282, 1.62, 0.9556), (-1.269, 1.22, -1.0), (-1.269, 1.44, -1.0), (-1.269, 1.22, 4.247e-07), (-1.269, 1.44, 1.2e-06), (-1.537, 1.22, -1.0), (-1.537, 1.44, -1.0), (-1.537, 1.22, 1.245e-07), (-1.537, 1.44, 8.993e-07), (-1.875, 1.29, -1.0), (-1.737, 1.488, -1.0), (-1.875, 1.29, -1.192e-07), (-1.737, 1.488, 6.557e-07), (-2.115, 1.42, -1.0), (-1.87, 1.56, -1.0), (-2.115, 1.42, -1.49e-07), (-1.87, 1.56, 5.96e-07), (-2.267, 1.611, -1.0), (-1.977, 1.7, -1.0), (-2.267, 1.611, -5.662e-07), (-1.977, 1.7, 1.788e-07), (-2.359, 1.755, -1.0), (-2.069, 1.844, -1.0), (-2.359, 1.755, -8.224e-07), (-2.069, 1.844, -7.733e-08)], [], [(29, 10, 2, 25), (39, 27, 6, 14), (81, 77, 5, 13), (85, 78, 6, 27), (83, 79, 7, 15), (116, 98, 62, 70), (24, 3, 11, 28), (28, 11, 10, 29), (26, 38, 15, 7), (38, 39, 14, 15), (76, 80, 12, 4), (80, 81, 13, 12), (78, 82, 14, 6), (82, 83, 15, 14), (53, 21, 17, 49), (47, 51, 19, 23), (87, 84, 19, 51), (114, 113, 65, 69), (48, 16, 20, 52), (52, 20, 21, 53), (50, 46, 22, 18), (54, 22, 56, 60), (45, 29, 25, 41), (55, 43, 27, 39), (88, 85, 27, 43), (110, 109, 73, 67), (40, 24, 28, 44), (44, 28, 29, 45), (42, 54, 38, 26), (54, 55, 39, 38), (9, 37, 33, 1), (13, 5, 35, 31), (77, 86, 35, 5), (106, 97, 74, 66), (0, 32, 36, 8), (8, 36, 37, 9), (4, 12, 30, 34), (12, 13, 31, 30), (37, 53, 49, 33), (31, 35, 51, 47), (86, 87, 51, 35), (125, 101, 64, 89), (32, 48, 52, 36), (36, 52, 53, 37), (34, 30, 46, 50), (30, 31, 47, 46), (21, 45, 41, 17), (23, 19, 43, 55), (84, 88, 43, 19), (102, 105, 72, 68), (16, 40, 44, 20), (20, 44, 45, 21), (18, 22, 54, 42), (46, 47, 59, 58), (58, 59, 57, 56), (56, 57, 61, 60), (47, 23, 57, 59), (22, 46, 58, 56), (55, 54, 60, 61), (23, 55, 61, 57), (92, 90, 63, 68), (91, 95, 141, 139), (95, 92, 68, 72), (89, 93, 70, 62), (93, 94, 74, 70), (74, 94, 140, 138), (97, 116, 70, 74), (109, 114, 69, 73), (118, 110, 67, 75), (101, 121, 71, 64), (121, 118, 75, 71), (105, 106, 66, 72), (127, 123, 63, 90), (123, 102, 68, 63), (9, 1, 77, 81), (25, 2, 78, 85), (11, 3, 79, 83), (0, 8, 80, 76), (8, 9, 81, 80), (2, 10, 82, 78), (10, 11, 83, 82), (49, 17, 84, 87), (41, 25, 85, 88), (1, 33, 86, 77), (33, 49, 87, 86), (98, 125, 89, 62), (17, 41, 88, 84), (69, 65, 90, 92), (75, 67, 91, 94), (73, 69, 92, 95), (64, 71, 93, 89), (71, 75, 94, 93), (67, 73, 95, 91), (113, 127, 90, 65), (32, 0, 99, 117), (117, 99, 98, 116), (26, 7, 112, 115), (115, 112, 113, 114), (18, 42, 108, 111), (111, 108, 109, 110), (16, 48, 96, 107), (107, 96, 97, 106), (76, 4, 100, 124), (124, 100, 101, 125), (24, 40, 104, 103), (103, 104, 105, 102), (48, 32, 117, 96), (96, 117, 116, 97), (42, 26, 115, 108), (108, 115, 114, 109), (50, 18, 111, 119), (119, 111, 110, 118), (4, 34, 120, 100), (100, 120, 121, 101), (34, 50, 119, 120), (120, 119, 118, 121), (40, 16, 107, 104), (104, 107, 106, 105), (79, 3, 122, 126), (126, 122, 190, 192), (3, 24, 103, 122), (122, 103, 102, 123), (0, 76, 124, 99), (99, 124, 130, 129), (7, 79, 126, 112), (112, 126, 127, 113), (129, 130, 134, 133), (125, 98, 128, 131), (98, 99, 129, 128), (124, 125, 131, 130), (135, 132, 154, 157), (131, 128, 132, 135), (128, 129, 133, 132), (130, 131, 135, 134), (138, 140, 146, 144), (137, 136, 142, 143), (94, 91, 139, 140), (72, 66, 136, 137), (95, 72, 137, 141), (66, 74, 138, 136), (146, 145, 142, 144), (145, 147, 143, 142), (140, 139, 148, 149), (141, 147, 153, 150), (136, 138, 144, 142), (141, 137, 143, 147), (148, 150, 153, 151), (149, 148, 151, 152), (147, 145, 151, 153), (145, 146, 152, 151), (146, 140, 149, 152), (139, 141, 150, 148), (157, 154, 158, 161), (132, 133, 155, 154), (134, 135, 157, 156), (133, 134, 156, 155), (160, 161, 165, 164), (154, 155, 159, 158), (156, 157, 161, 160), (155, 156, 160, 159), (163, 164, 168, 167), (159, 160, 164, 163), (161, 158, 162, 165), (158, 159, 163, 162), (168, 169, 173, 172), (165, 162, 166, 169), (162, 163, 167, 166), (164, 165, 169, 168), (170, 171, 175, 174), (167, 168, 172, 171), (169, 166, 170, 173), (166, 167, 171, 170), (177, 174, 178, 181), (172, 173, 177, 176), (171, 172, 176, 175), (173, 170, 174, 177), (181, 178, 182, 185), (174, 175, 179, 178), (176, 177, 181, 180), (175, 176, 180, 179), (183, 184, 188, 187), (178, 179, 183, 182), (180, 181, 185, 184), (179, 180, 184, 183), (187, 188, 189, 186), (185, 182, 186, 189), (182, 183, 187, 186), (184, 185, 189, 188), (190, 191, 195, 194), (122, 123, 191, 190), (127, 126, 192, 193), (123, 127, 193, 191), (195, 197, 201, 199), (193, 192, 196, 197), (192, 190, 194, 196), (191, 193, 197, 195), (200, 198, 202, 204), (194, 195, 199, 198), (197, 196, 200, 201), (196, 194, 198, 200), (204, 202, 206, 208), (199, 201, 205, 203), (198, 199, 203, 202), (201, 200, 204, 205), (209, 208, 212, 213), (203, 205, 209, 207), (202, 203, 207, 206), (205, 204, 208, 209), (212, 210, 211, 213), (208, 206, 210, 212), (207, 209, 213, 211), (206, 207, 211, 210)])
me_cube.polygons.foreach_set('material_index', [0, 0, 0, 0, 0, 0, 0, 0, 0, 0, 0, 0, 0, 0, 0, 0, 0, 0, 0, 2, 0, 0, 0, 0, 0, 0, 0, 2, 0, 0, 0, 0, 0, 0, 0, 0, 0, 0, 0, 0, 0, 0, 0, 2, 0, 0, 0, 0, 0, 0, 0, 2, 0, 0, 1, 1, 0, 0, 0, 0, 0, 0, 0, 0, 0, 0, 0, 0, 0, 0, 0, 0, 0, 0, 0, 0, 0, 0, 0, 0, 0, 0, 0, 0, 0, 0, 0, 0, 0, 0, 0, 0, 0, 0, 0, 0, 0, 0, 0, 0, 0, 0, 0, 0, 0, 0, 0, 0, 0, 0, 0, 0, 0, 0, 0, 0, 0, 0, 0, 0, 0, 0, 0, 0, 0, 0, 0, 0, 0, 0, 0, 0, 0, 0, 0, 0, 0, 0, 0, 0, 0, 0, 0, 0, 0, 0, 0, 0, 0, 0, 0, 0, 0, 0, 0, 0, 0, 0, 0, 0, 0, 0, 0, 0, 0, 0, 0, 0, 0, 0, 0, 0, 0, 0, 0, 0, 0, 0, 0, 0, 0, 0, 0, 0, 0, 0, 0, 0, 0, 0, 0, 0, 0, 0, 0, 0, 0, 0, 0, 0, 0, 0, 0, 0, 0, 0, 0, 0, 0, 0, 0, 0])
_uv = me_cube.uv_layers.new(name='UVMap')
_uv.uv.foreach_set('vector', [0.002884, 0.003479, 0.002884, 0.003479, 0.002884, 0.003479, 0.002884, 0.003479, 0.002884, 0.003479, 0.002884, 0.003479, 0.002884, 0.003479, 0.002884, 0.003479, 0.002884, 0.003479, 0.002884, 0.003479, 0.002884, 0.003479, 0.002884, 0.003479, 0.002884, 0.003479, 0.002884, 0.003479, 0.002884, 0.003479, 0.002884, 0.003479, 0.002884, 0.003479, 0.002884, 0.003479, 0.002884, 0.003479, 0.002884, 0.003479, 0.002884, 0.003479, 0.002884, 0.003479, 0.002884, 0.003479, 0.002884, 0.003479, 0.002884, 0.003479, 0.002884, 0.003479, 0.002884, 0.003479, 0.002884, 0.003479, 0.002884, 0.003479, 0.002884, 0.003479, 0.002884, 0.003479, 0.002884, 0.003479, 0.002884, 0.003479, 0.002884, 0.003479, 0.002884, 0.003479, 0.002884, 0.003479, 0.002884, 0.003479, 0.002884, 0.003479, 0.002884, 0.003479, 0.002884, 0.003479, 0.002884, 0.003479, 0.002884, 0.003479, 0.002884, 0.003479, 0.002884, 0.003479, 0.002884, 0.003479, 0.002884, 0.003479, 0.002884, 0.003479, 0.002884, 0.003479, 0.002884, 0.003479, 0.002884, 0.003479, 0.002884, 0.003479, 0.002884, 0.003479, 0.002884, 0.003479, 0.002884, 0.003479, 0.002884, 0.003479, 0.002884, 0.003479, 0.002884, 0.003479, 0.002884, 0.003479, 0.002884, 0.003479, 0.002884, 0.003479, 0.002884, 0.003479, 0.002884, 0.003479, 0.002884, 0.003479, 0.002884, 0.003479, 0.002884, 0.003479, 0.002884, 0.003479, 0.002884, 0.003479, 0.002884, 0.003479, 0.002884, 0.003479, 0.002884, 0.003479, 0.002884, 0.003479, 0.002884, 0.003479, 0.002884, 0.003479, 0.002884, 0.003479, 0.002884, 0.003479, 0.002884, 0.003479, 0.747, 0.9892, 0.4984, 0.9892, 0.4984, 0.004682, 0.747, 0.004682, 0.002884, 0.003479, 0.002884, 0.003479, 0.002884, 0.003479, 0.002884, 0.003479, 0.002884, 0.003479, 0.002884, 0.003479, 0.002884, 0.003479, 0.002884, 0.003479, 0.002884, 0.003479, 0.002884, 0.003479, 0.002884, 0.003479, 0.002884, 0.003479, 0.002884, 0.003479, 0.002884, 0.003479, 0.002884, 0.003479, 0.002884, 0.003479, 0.002884, 0.003479, 0.002884, 0.003479, 0.002884, 0.003479, 0.002884, 0.003479, 0.002884, 0.003479, 0.002884, 0.003479, 0.002884, 0.003479, 0.002884, 0.003479, 0.002884, 0.003479, 0.002884, 0.003479, 0.002884, 0.003479, 0.002884, 0.003479, 0.2499, 0.9892, 0.001419, 0.9892, 0.001419, 0.004682, 0.2499, 0.004682, 0.002884, 0.003479, 0.002884, 0.003479, 0.002884, 0.003479, 0.002884, 0.003479, 0.002884, 0.003479, 0.002884, 0.003479, 0.002884, 0.003479, 0.002884, 0.003479, 0.002884, 0.003479, 0.002884, 0.003479, 0.002884, 0.003479, 0.002884, 0.003479, 0.002884, 0.003479, 0.002884, 0.003479, 0.002884, 0.003479, 0.002884, 0.003479, 0.002884, 0.003479, 0.002884, 0.003479, 0.002884, 0.003479, 0.002884, 0.003479, 0.002884, 0.003479, 0.002884, 0.003479, 0.002884, 0.003479, 0.002884, 0.003479, 0.002884, 0.003479, 0.002884, 0.003479, 0.002884, 0.003479, 0.002884, 0.003479, 0.002884, 0.003479, 0.002884, 0.003479, 0.002884, 0.003479, 0.002884, 0.003479, 0.002884, 0.003479, 0.002884, 0.003479, 0.002884, 0.003479, 0.002884, 0.003479, 0.002884, 0.003479, 0.002884, 0.003479, 0.002884, 0.003479, 0.002884, 0.003479, 0.002884, 0.003479, 0.002884, 0.003479, 0.002884, 0.003479, 0.002884, 0.003479, 0.002884, 0.003479, 0.002884, 0.003479, 0.002884, 0.003479, 0.002884, 0.003479, 0.002884, 0.003479, 0.002884, 0.003479, 0.002884, 0.003479, 0.002884, 0.003479, 0.002884, 0.003479, 0.002884, 0.003479, 0.002884, 0.003479, 0.002884, 0.003479, 0.002884, 0.003479, 0.002884, 0.003479, 0.002884, 0.003479, 0.002884, 0.003479, 0.9955, 0.9892, 0.747, 0.9892, 0.747, 0.004682, 0.9955, 0.004682, 0.002884, 0.003479, 0.002884, 0.003479, 0.002884, 0.003479, 0.002884, 0.003479, 0.002884, 0.003479, 0.002884, 0.003479, 0.002884, 0.003479, 0.002884, 0.003479, 0.002884, 0.003479, 0.002884, 0.003479, 0.002884, 0.003479, 0.002884, 0.003479, 0.002884, 0.003479, 0.002884, 0.003479, 0.002884, 0.003479, 0.002884, 0.003479, 0.002884, 0.003479, 0.002884, 0.003479, 0.002884, 0.003479, 0.002884, 0.003479, 0.002884, 0.003479, 0.002884, 0.003479, 0.002884, 0.003479, 0.002884, 0.003479, 0.002884, 0.003479, 0.002884, 0.003479, 0.002884, 0.003479, 0.002884, 0.003479, 0.4984, 0.9892, 0.2499, 0.9892, 0.2499, 0.004682, 0.4984, 0.004682, 0.002884, 0.003479, 0.002884, 0.003479, 0.002884, 0.003479, 0.002884, 0.003479, 0.002884, 0.003479, 0.002884, 0.003479, 0.002884, 0.003479, 0.002884, 0.003479, 0.002884, 0.003479, 0.002884, 0.003479, 0.002884, 0.003479, 0.002884, 0.003479, 0.002884, 0.003479, 0.002884, 0.003479, 0.002884, 0.003479, 0.002884, 0.003479, 0.002884, 0.003479, 0.002884, 0.003479, 0.002884, 0.003479, 0.002884, 0.003479, 0.002884, 0.003479, 0.002884, 0.003479, 0.002884, 0.003479, 0.002884, 0.003479, 0.002884, 0.003479, 0.002884, 0.003479, 0.002884, 0.003479, 0.002884, 0.003479, 0.002884, 0.003479, 0.002884, 0.003479, 0.002884, 0.003479, 0.002884, 0.003479, 0.002884, 0.003479, 0.002884, 0.003479, 0.002884, 0.003479, 0.002884, 0.003479, 0.002884, 0.003479, 0.002884, 0.003479, 0.002884, 0.003479, 0.002884, 0.003479, 0.002884, 0.003479, 0.002884, 0.003479, 0.002884, 0.003479, 0.002884, 0.003479, 0.002884, 0.003479, 0.002884, 0.003479, 0.002884, 0.003479, 0.002884, 0.003479, 0.002884, 0.003479, 0.002884, 0.003479, 0.002884, 0.003479, 0.002884, 0.003479, 0.002884, 0.003479, 0.002884, 0.003479, 0.002884, 0.003479, 0.002884, 0.003479, 0.002884, 0.003479, 0.002884, 0.003479, 0.002884, 0.003479, 0.002884, 0.003479, 0.002884, 0.003479, 0.002884, 0.003479, 0.002884, 0.003479, 0.002884, 0.003479, 0.002884, 0.003479, 0.002884, 0.003479, 0.002884, 0.003479, 0.002884, 0.003479, 0.002884, 0.003479, 0.002884, 0.003479, 0.002884, 0.003479, 0.002884, 0.003479, 0.002884, 0.003479, 0.002884, 0.003479, 0.002884, 0.003479, 0.002884, 0.003479, 0.002884, 0.003479, 0.002884, 0.003479, 0.002884, 0.003479, 0.002884, 0.003479, 0.002884, 0.003479, 0.002884, 0.003479, 0.002884, 0.003479, 0.002884, 0.003479, 0.002884, 0.003479, 0.002884, 0.003479, 0.002884, 0.003479, 0.002884, 0.003479, 0.002884, 0.003479, 0.002884, 0.003479, 0.002884, 0.003479, 0.002884, 0.003479, 0.002884, 0.003479, 0.002884, 0.003479, 0.002884, 0.003479, 0.002884, 0.003479, 0.002884, 0.003479, 0.002884, 0.003479, 0.002884, 0.003479, 0.002884, 0.003479, 0.002884, 0.003479, 0.002884, 0.003479, 0.002884, 0.003479, 0.002884, 0.003479, 0.002884, 0.003479, 0.002884, 0.003479, 0.002884, 0.003479, 0.002884, 0.003479, 0.002884, 0.003479, 0.002884, 0.003479, 0.002884, 0.003479, 0.002884, 0.003479, 0.002884, 0.003479, 0.002884, 0.003479, 0.002884, 0.003479, 0.002884, 0.003479, 0.002884, 0.003479, 0.002884, 0.003479, 0.002884, 0.003479, 0.002884, 0.003479, 0.002884, 0.003479, 0.002884, 0.003479, 0.002884, 0.003479, 0.002884, 0.003479, 0.002884, 0.003479, 0.002884, 0.003479, 0.002884, 0.003479, 0.002884, 0.003479, 0.002884, 0.003479, 0.002884, 0.003479, 0.002884, 0.003479, 0.002884, 0.003479, 0.002884, 0.003479, 0.002884, 0.003479, 0.002884, 0.003479, 0.002884, 0.003479, 0.002884, 0.003479, 0.002884, 0.003479, 0.002884, 0.003479, 0.002884, 0.003479, 0.002884, 0.003479, 0.002884, 0.003479, 0.002884, 0.003479, 0.002884, 0.003479, 0.002884, 0.003479, 0.002884, 0.003479, 0.002884, 0.003479, 0.002884, 0.003479, 0.002884, 0.003479, 0.002884, 0.003479, 0.002884, 0.003479, 0.002884, 0.003479, 0.002884, 0.003479, 0.002884, 0.003479, 0.002884, 0.003479, 0.002884, 0.003479, 0.002884, 0.003479, 0.002884, 0.003479, 0.002884, 0.003479, 0.002884, 0.003479, 0.002884, 0.003479, 0.002884, 0.003479, 0.002884, 0.003479, 0.002884, 0.003479, 0.002884, 0.003479, 0.002884, 0.003479, 0.002884, 0.003479, 0.002884, 0.003479, 0.002884, 0.003479, 0.002884, 0.003479, 0.002884, 0.003479, 0.002884, 0.003479, 0.002884, 0.003479, 0.002884, 0.003479, 0.002884, 0.003479, 0.002884, 0.003479, 0.002884, 0.003479, 0.002884, 0.003479, 0.002884, 0.003479, 0.002884, 0.003479, 0.002884, 0.003479, 0.002884, 0.003479, 0.002884, 0.003479, 0.002884, 0.003479, 0.002884, 0.003479, 0.002884, 0.003479, 0.002884, 0.003479, 0.002884, 0.003479, 0.002884, 0.003479, 0.002884, 0.003479, 0.002884, 0.003479, 0.002884, 0.003479, 0.002884, 0.003479, 0.002884, 0.003479, 0.002884, 0.003479, 0.002884, 0.003479, 0.002884, 0.003479, 0.002884, 0.003479, 0.002884, 0.003479, 0.002884, 0.003479, 0.002884, 0.003479, 0.002884, 0.003479, 0.002884, 0.003479, 0.002884, 0.003479, 0.002884, 0.003479, 0.002884, 0.003479, 0.002884, 0.003479, 0.002884, 0.003479, 0.002884, 0.003479, 0.002884, 0.003479, 0.002884, 0.003479, 0.002884, 0.003479, 0.002884, 0.003479, 0.002884, 0.003479, 0.002884, 0.003479, 0.002884, 0.003479, 0.002884, 0.003479, 0.002884, 0.003479, 0.002884, 0.003479, 0.002884, 0.003479, 0.002884, 0.003479, 0.002884, 0.003479, 0.002884, 0.003479, 0.002884, 0.003479, 0.002884, 0.003479, 0.002884, 0.003479, 0.002884, 0.003479, 0.002884, 0.003479, 0.002884, 0.003479, 0.002884, 0.003479, 0.002884, 0.003479, 0.002884, 0.003479, 0.002884, 0.003479, 0.002884, 0.003479, 0.002884, 0.003479, 0.002884, 0.003479, 0.002884, 0.003479, 0.002884, 0.003479, 0.002884, 0.003479, 0.002884, 0.003479, 0.002884, 0.003479, 0.002884, 0.003479, 0.002884, 0.003479, 0.002884, 0.003479, 0.002884, 0.003479, 0.002884, 0.003479, 0.002884, 0.003479, 0.002884, 0.003479, 0.002884, 0.003479, 0.002884, 0.003479, 0.002884, 0.003479, 0.002884, 0.003479, 0.002884, 0.003479, 0.002884, 0.003479, 0.002884, 0.003479, 0.002884, 0.003479, 0.002884, 0.003479, 0.002884, 0.003479, 0.002884, 0.003479, 0.002884, 0.003479, 0.002884, 0.003479, 0.002884, 0.003479, 0.002884, 0.003479, 0.002884, 0.003479, 0.002884, 0.003479, 0.002884, 0.003479, 0.002884, 0.003479, 0.002884, 0.003479, 0.002884, 0.003479, 0.002884, 0.003479, 0.002884, 0.003479, 0.002884, 0.003479, 0.002884, 0.003479, 0.002884, 0.003479, 0.002884, 0.003479, 0.002884, 0.003479, 0.002884, 0.003479, 0.002884, 0.003479, 0.002884, 0.003479, 0.002884, 0.003479, 0.002884, 0.003479, 0.002884, 0.003479, 0.002884, 0.003479, 0.002884, 0.003479, 0.002884, 0.003479, 0.002884, 0.003479, 0.002884, 0.003479, 0.002884, 0.003479, 0.002884, 0.003479, 0.002884, 0.003479, 0.002884, 0.003479, 0.002884, 0.003479, 0.002884, 0.003479, 0.002884, 0.003479, 0.002884, 0.003479, 0.002884, 0.003479, 0.002884, 0.003479, 0.002884, 0.003479, 0.002884, 0.003479, 0.002884, 0.003479, 0.002884, 0.003479, 0.002884, 0.003479, 0.002884, 0.003479, 0.002884, 0.003479, 0.002884, 0.003479, 0.002884, 0.003479, 0.002884, 0.003479, 0.002884, 0.003479, 0.002884, 0.003479, 0.002884, 0.003479, 0.002884, 0.003479, 0.002884, 0.003479, 0.002884, 0.003479, 0.002884, 0.003479, 0.002884, 0.003479, 0.002884, 0.003479, 0.002884, 0.003479, 0.002884, 0.003479, 0.002884, 0.003479, 0.002884, 0.003479, 0.002884, 0.003479, 0.002884, 0.003479, 0.002884, 0.003479, 0.002884, 0.003479, 0.002884, 0.003479, 0.002884, 0.003479, 0.002884, 0.003479, 0.002884, 0.003479, 0.002884, 0.003479, 0.002884, 0.003479, 0.002884, 0.003479, 0.002884, 0.003479, 0.002884, 0.003479, 0.002884, 0.003479, 0.002884, 0.003479, 0.002884, 0.003479, 0.002884, 0.003479, 0.002884, 0.003479, 0.002884, 0.003479, 0.002884, 0.003479, 0.002884, 0.003479, 0.002884, 0.003479, 0.002884, 0.003479, 0.002884, 0.003479, 0.002884, 0.003479, 0.002884, 0.003479, 0.002884, 0.003479, 0.002884, 0.003479, 0.002884, 0.003479, 0.002884, 0.003479, 0.002884, 0.003479, 0.002884, 0.003479, 0.002884, 0.003479, 0.002884, 0.003479, 0.002884, 0.003479, 0.002884, 0.003479, 0.002884, 0.003479, 0.002884, 0.003479, 0.002884, 0.003479, 0.002884, 0.003479, 0.002884, 0.003479, 0.002884, 0.003479, 0.002884, 0.003479, 0.002884, 0.003479, 0.002884, 0.003479, 0.002884, 0.003479, 0.002884, 0.003479, 0.002884, 0.003479, 0.002884, 0.003479, 0.002884, 0.003479, 0.002884, 0.003479, 0.002884, 0.003479, 0.002884, 0.003479, 0.002884, 0.003479, 0.002884, 0.003479, 0.002884, 0.003479, 0.002884, 0.003479, 0.002884, 0.003479, 0.002884, 0.003479, 0.002884, 0.003479, 0.002884, 0.003479, 0.002884, 0.003479, 0.002884, 0.003479, 0.002884, 0.003479, 0.002884, 0.003479, 0.002884, 0.003479, 0.002884, 0.003479, 0.002884, 0.003479, 0.002884, 0.003479, 0.002884, 0.003479, 0.002884, 0.003479, 0.002884, 0.003479, 0.002884, 0.003479, 0.002884, 0.003479, 0.002884, 0.003479, 0.002884, 0.003479, 0.002884, 0.003479, 0.002884, 0.003479, 0.002884, 0.003479, 0.002884, 0.003479, 0.002884, 0.003479, 0.002884, 0.003479, 0.002884, 0.003479, 0.002884, 0.003479, 0.002884, 0.003479, 0.002884, 0.003479, 0.002884, 0.003479, 0.002884, 0.003479, 0.002884, 0.003479, 0.002884, 0.003479, 0.002884, 0.003479, 0.002884, 0.003479, 0.002884, 0.003479, 0.002884, 0.003479, 0.002884, 0.003479, 0.002884, 0.003479, 0.002884, 0.003479, 0.002884, 0.003479, 0.002884, 0.003479, 0.002884, 0.003479, 0.002884, 0.003479, 0.002884, 0.003479, 0.002884, 0.003479, 0.002884, 0.003479, 0.002884, 0.003479, 0.002884, 0.003479, 0.002884, 0.003479, 0.002884, 0.003479, 0.002884, 0.003479, 0.002884, 0.003479, 0.002884, 0.003479, 0.002884, 0.003479, 0.002884, 0.003479, 0.002884, 0.003479, 0.002884, 0.003479, 0.002884, 0.003479, 0.002884, 0.003479, 0.002884, 0.003479, 0.002884, 0.003479, 0.002884, 0.003479, 0.002884, 0.003479, 0.002884, 0.003479, 0.002884, 0.003479, 0.002884, 0.003479, 0.002884, 0.003479, 0.002884, 0.003479, 0.002884, 0.003479, 0.002884, 0.003479, 0.002884, 0.003479, 0.002884, 0.003479, 0.002884, 0.003479, 0.002884, 0.003479, 0.002884, 0.003479, 0.002884, 0.003479, 0.002884, 0.003479, 0.002884, 0.003479, 0.002884, 0.003479, 0.002884, 0.003479, 0.002884, 0.003479, 0.002884, 0.003479, 0.002884, 0.003479, 0.002884, 0.003479, 0.002884, 0.003479, 0.002884, 0.003479, 0.002884, 0.003479, 0.002884, 0.003479, 0.002884, 0.003479, 0.002884, 0.003479, 0.002884, 0.003479, 0.002884, 0.003479, 0.002884, 0.003479, 0.002884, 0.003479, 0.002884, 0.003479, 0.002884, 0.003479, 0.002884, 0.003479, 0.002884, 0.003479, 0.002884, 0.003479, 0.002884, 0.003479, 0.002884, 0.003479, 0.002884, 0.003479, 0.002884, 0.003479, 0.002884, 0.003479, 0.002884, 0.003479, 0.002884, 0.003479, 0.002884, 0.003479, 0.002884, 0.003479, 0.002884, 0.003479, 0.002884, 0.003479, 0.002884, 0.003479, 0.002884, 0.003479, 0.002884, 0.003479, 0.002884, 0.003479, 0.002884, 0.003479, 0.002884, 0.003479, 0.002884, 0.003479, 0.002884, 0.003479, 0.002884, 0.003479, 0.002884, 0.003479, 0.002884, 0.003479, 0.002884, 0.003479, 0.002884, 0.003479, 0.002884, 0.003479, 0.002884, 0.003479, 0.002884, 0.003479, 0.002884, 0.003479, 0.002884, 0.003479, 0.002884, 0.003479, 0.002884, 0.003479, 0.002884, 0.003479, 0.002884, 0.003479, 0.002884, 0.003479, 0.002884, 0.003479, 0.002884, 0.003479, 0.002884, 0.003479, 0.002884, 0.003479, 0.002884, 0.003479, 0.002884, 0.003479, 0.002884, 0.003479, 0.002884, 0.003479, 0.002884, 0.003479, 0.002884, 0.003479, 0.002884, 0.003479, 0.002884, 0.003479, 0.002884, 0.003479, 0.002884, 0.003479, 0.002884, 0.003479, 0.002884, 0.003479, 0.002884, 0.003479, 0.002884, 0.003479, 0.002884, 0.003479, 0.002884, 0.003479, 0.002884, 0.003479, 0.002884, 0.003479, 0.002884, 0.003479, 0.002884, 0.003479, 0.002884, 0.003479, 0.002884, 0.003479, 0.002884, 0.003479, 0.002884, 0.003479, 0.002884, 0.003479, 0.002884, 0.003479, 0.002884, 0.003479, 0.002884, 0.003479, 0.002884, 0.003479, 0.002884, 0.003479, 0.002884, 0.003479, 0.002884, 0.003479, 0.002884, 0.003479, 0.002884, 0.003479, 0.002884, 0.003479, 0.002884, 0.003479, 0.002884, 0.003479, 0.002884, 0.003479, 0.002884, 0.003479, 0.002884, 0.003479, 0.002884, 0.003479, 0.002884, 0.003479, 0.002884, 0.003479, 0.002884, 0.003479, 0.002884, 0.003479, 0.002884, 0.003479, 0.002884, 0.003479, 0.002884, 0.003479, 0.002884, 0.003479, 0.002884, 0.003479, 0.002884, 0.003479, 0.002884, 0.003479, 0.002884, 0.003479, 0.002884, 0.003479, 0.002884, 0.003479, 0.002884, 0.003479, 0.002884, 0.003479, 0.002884, 0.003479, 0.002884, 0.003479, 0.002884, 0.003479, 0.002884, 0.003479, 0.002884, 0.003479, 0.002884, 0.003479, 0.002884, 0.003479, 0.002884, 0.003479, 0.002884, 0.003479, 0.002884, 0.003479, 0.002884, 0.003479, 0.002884, 0.003479, 0.002884, 0.003479, 0.002884, 0.003479, 0.002884, 0.003479, 0.002884, 0.003479, 0.002884, 0.003479, 0.002884, 0.003479, 0.002884, 0.003479, 0.002884, 0.003479, 0.002884, 0.003479, 0.002884, 0.003479, 0.002884, 0.003479, 0.002884, 0.003479, 0.002884, 0.003479, 0.002884, 0.003479, 0.002884, 0.003479, 0.002884, 0.003479, 0.002884, 0.003479, 0.002884, 0.003479, 0.002884, 0.003479, 0.002884, 0.003479, 0.002884, 0.003479, 0.002884, 0.003479, 0.002884, 0.003479, 0.002884, 0.003479, 0.002884, 0.003479, 0.002884, 0.003479, 0.002884, 0.003479, 0.002884, 0.003479, 0.002884, 0.003479, 0.002884, 0.003479, 0.002884, 0.003479, 0.002884, 0.003479, 0.002884, 0.003479, 0.002884, 0.003479, 0.002884, 0.003479, 0.002884, 0.003479, 0.002884, 0.003479, 0.002884, 0.003479, 0.002884, 0.003479, 0.002884, 0.003479, 0.002884, 0.003479, 0.002884, 0.003479, 0.002884, 0.003479, 0.002884, 0.003479, 0.002884, 0.003479, 0.002884, 0.003479, 0.002884, 0.003479, 0.002884, 0.003479, 0.002884, 0.003479, 0.002884, 0.003479, 0.002884, 0.003479, 0.002884, 0.003479, 0.002884, 0.003479, 0.002884, 0.003479, 0.002884, 0.003479, 0.002884, 0.003479])
me_cube.materials.append(mat_material)
me_cube.materials.append(mat_material_001)
me_cube.materials.append(mat_material_002)
me_cube.use_remesh_preserve_volume = False
me_cube.use_remesh_preserve_attributes = False
me_cube.use_mirror_vertex_groups = False
me_cube.update()

# ---- objects
ob_door_001 = bpy.data.objects.new('Door.001', me_cube_009)
ob_card_reader_001 = bpy.data.objects.new('Card Reader.001', me_cube_008)
ob_mini_lampshades = bpy.data.objects.new('Mini Lampshades', me_cube_006)
ob_bulb_006 = bpy.data.objects.new('Bulb.006', me_cylinder_001)
ob_bulb_005 = bpy.data.objects.new('Bulb.005', me_cylinder_001)
ob_bulb_004 = bpy.data.objects.new('Bulb.004', me_cylinder_001)
ob_bulb_003 = bpy.data.objects.new('Bulb.003', me_cylinder_001)
ob_bulb_002 = bpy.data.objects.new('Bulb.002', me_cylinder_001)
ob_bulb_001 = bpy.data.objects.new('Bulb.001', me_cylinder_001)
ob_card_reader = bpy.data.objects.new('Card Reader', me_cube_005)
ob_door = bpy.data.objects.new('Door', me_cube_004)
ob_lampshade = bpy.data.objects.new('Lampshade', me_cube_003)
ob_bulb = bpy.data.objects.new('Bulb', me_cylinder)
ob_desk = bpy.data.objects.new('Desk', me_cube_002)
ob_point_007 = bpy.data.objects.new('Point.007', light_point)
ob_point_006 = bpy.data.objects.new('Point.006', light_point)
ob_point_005 = bpy.data.objects.new('Point.005', light_point)
ob_point_004 = bpy.data.objects.new('Point.004', light_point)
ob_pillars = bpy.data.objects.new('Pillars', me_cube_001)
ob_sun = bpy.data.objects.new('Sun', light_sun)
ob_point_003 = bpy.data.objects.new('Point.003', light_point)
ob_point_002 = bpy.data.objects.new('Point.002', light_point)
ob_point_001 = bpy.data.objects.new('Point.001', light_point)
ob_point = bpy.data.objects.new('Point', light_point)
ob_lobby = bpy.data.objects.new('Lobby', me_cube)
ob_camera = bpy.data.objects.new('Camera', cam_camera)

# ---- transforms, parenting, visibility, modifiers, constraints
ob_door_001.location = (-18.99, 33.04, 3.432)
ob_door_001.rotation_euler = (0.0, 0.0, 4.712)
ob_door_001.scale = (2.0, 0.1, 5.0)
ob_door_001.lineart.crease_threshold = 0.0
ob_card_reader_001.location = (-18.52, 30.36, 4.737)
ob_card_reader_001.rotation_euler = (0.0, 0.0, 1.571)
ob_card_reader_001.scale = (0.1027, 0.09906, 0.4328)
ob_card_reader_001.lineart.crease_threshold = 0.0
ob_mini_lampshades.location = (9.385, 4.995, 8.758)
ob_mini_lampshades.rotation_euler = (0.0, -0.0, -1.571)
ob_mini_lampshades.scale = (0.4257, 0.1457, -0.1457)
ob_mini_lampshades.lineart.crease_threshold = 0.0
ob_bulb_006.parent = ob_mini_lampshades
ob_bulb_006.matrix_parent_inverse = Matrix(((1.216, 0.0, 0.0, -6.886), (8.605e-07, 3.553, 0.0, -57.75), (-9.075e-08, -1.192e-07, 3.553, -22.34), (0.0, 0.0, 0.0, 1.0)))
ob_bulb_006.location = (5.605, -19.79, 6.276)
ob_bulb_006.rotation_euler = (0.0, 1.571, 0.0)
ob_bulb_006.scale = (0.4151, 0.4151, 0.3205)
ob_bulb_006.lineart.crease_threshold = 0.0
ob_bulb_005.parent = ob_mini_lampshades
ob_bulb_005.matrix_parent_inverse = Matrix(((1.216, 0.0, 0.0, -6.886), (8.605e-07, 3.553, 0.0, -57.75), (-9.075e-08, -1.192e-07, 3.553, -22.34), (0.0, 0.0, 0.0, 1.0)))
ob_bulb_005.location = (15.26, -19.79, 6.276)
ob_bulb_005.rotation_euler = (0.0, 1.571, 0.0)
ob_bulb_005.scale = (0.4151, 0.4151, 0.3205)
ob_bulb_005.lineart.crease_threshold = 0.0
ob_bulb_004.parent = ob_mini_lampshades
ob_bulb_004.matrix_parent_inverse = Matrix(((1.216, 0.0, 0.0, -6.886), (8.605e-07, 3.553, 0.0, -57.75), (-9.075e-08, -1.192e-07, 3.553, -22.34), (0.0, 0.0, 0.0, 1.0)))
ob_bulb_004.location = (24.92, -19.79, 6.276)
ob_bulb_004.rotation_euler = (0.0, 1.571, 0.0)
ob_bulb_004.scale = (0.4151, 0.4151, 0.3205)
ob_bulb_004.lineart.crease_threshold = 0.0
ob_bulb_003.parent = ob_mini_lampshades
ob_bulb_003.matrix_parent_inverse = Matrix(((1.216, 0.0, 0.0, -6.886), (8.605e-07, 3.553, 0.0, -57.75), (-9.075e-08, -1.192e-07, 3.553, -22.34), (0.0, 0.0, 0.0, 1.0)))
ob_bulb_003.location = (24.99, 16.28, 6.276)
ob_bulb_003.rotation_euler = (0.0, 1.571, 0.0)
ob_bulb_003.scale = (0.4151, 0.4151, 0.3205)
ob_bulb_003.lineart.crease_threshold = 0.0
ob_bulb_002.parent = ob_mini_lampshades
ob_bulb_002.matrix_parent_inverse = Matrix(((1.216, 0.0, 0.0, -6.886), (8.605e-07, 3.553, 0.0, -57.75), (-9.075e-08, -1.192e-07, 3.553, -22.34), (0.0, 0.0, 0.0, 1.0)))
ob_bulb_002.location = (15.33, 16.28, 6.276)
ob_bulb_002.rotation_euler = (0.0, 1.571, 0.0)
ob_bulb_002.scale = (0.4151, 0.4151, 0.3205)
ob_bulb_002.lineart.crease_threshold = 0.0
ob_bulb_001.parent = ob_mini_lampshades
ob_bulb_001.matrix_parent_inverse = Matrix(((1.216, 0.0, 0.0, -6.886), (8.605e-07, 3.553, 0.0, -57.75), (-9.075e-08, -1.192e-07, 3.553, -22.34), (0.0, 0.0, 0.0, 1.0)))
ob_bulb_001.location = (5.67, 16.28, 6.276)
ob_bulb_001.rotation_euler = (0.0, 1.571, 0.0)
ob_bulb_001.scale = (0.4151, 0.4151, 0.3205)
ob_bulb_001.lineart.crease_threshold = 0.0
ob_card_reader.location = (5.307, 44.42, 5.453)
ob_card_reader.scale = (0.1027, 0.09906, 0.4328)
ob_card_reader.lineart.crease_threshold = 0.0
ob_door.location = (-2.596, 45.36, 3.695)
ob_door.rotation_euler = (0.0, 0.0, 3.142)
ob_door.scale = (2.0, 0.1, 5.0)
ob_door.lineart.crease_threshold = 0.0
ob_lampshade.location = (2.779, 18.68, 6.191)
ob_lampshade.rotation_euler = (0.0, -0.0, -0.6986)
ob_lampshade.scale = (0.8224, 0.2814, 0.2814)
ob_lampshade.lineart.crease_threshold = 0.0
ob_bulb.parent = ob_lampshade
ob_bulb.matrix_parent_inverse = Matrix(((0.8556, 2.98e-08, 0.0, -10.96), (-4.941e-07, 2.5, 0.0, -66.32), (-2.112e-08, -7.451e-09, 2.5, -2.835), (0.0, 0.0, 0.0, 1.0)))
ob_bulb.location = (12.83, 26.53, 1.103)
ob_bulb.rotation_euler = (0.0, 1.571, 0.0)
ob_bulb.scale = (0.4151, 0.4151, 0.4509)
ob_bulb.lineart.crease_threshold = 0.0
ob_desk.location = (0.0, 19.22, 1.524)
ob_desk.lineart.crease_threshold = 0.0
ob_point_007.location = (-14.24, -22.87, 10.44)
ob_point_007.lineart.crease_threshold = 0.0
ob_point_006.location = (-14.24, -12.87, 10.44)
ob_point_006.lineart.crease_threshold = 0.0
ob_point_005.location = (-14.24, -2.866, 10.42)
ob_point_005.lineart.crease_threshold = 0.0
ob_point_004.location = (-14.24, 7.134, 10.44)
ob_point_004.lineart.crease_threshold = 0.0
ob_pillars.location = (-10.38, 0.01007, 1.541)
ob_pillars.lineart.crease_threshold = 0.0
ob_sun.location = (-3.709, 2.357, 41.09)
ob_sun.lineart.crease_threshold = 0.0
ob_point_003.location = (14.07, 7.134, 10.44)
ob_point_003.lineart.crease_threshold = 0.0
ob_point_002.location = (14.07, -2.866, 10.42)
ob_point_002.lineart.crease_threshold = 0.0
ob_point_001.location = (14.07, -12.87, 10.44)
ob_point_001.lineart.crease_threshold = 0.0
ob_point.location = (14.07, -22.87, 10.44)
ob_point.lineart.crease_threshold = 0.0
ob_lobby.location = (0.0, 0.0, 8.009)
ob_lobby.scale = (18.62, 26.81, 7.446)
ob_lobby.lock_rotations_4d = False
ob_lobby.empty_display_type = 'ARROWS'
ob_lobby.display_type = 'WIRE'
ob_lobby.lineart.crease_threshold = 0.0
ob_camera.location = (-0.717, -25.0, 3.506)
ob_camera.rotation_euler = (1.571, -0.0, 0.0)
ob_camera.lock_rotations_4d = False
ob_camera.empty_display_type = 'ARROWS'
ob_camera.color = (0.0, 0.0, 0.0, 0.0)
ob_camera.display_type = 'WIRE'
ob_camera.lineart.crease_threshold = 0.0

# ---- collection membership
col_collection_1.objects.link(ob_door_001)
col_collection_1.objects.link(ob_card_reader_001)
col_collection_1.objects.link(ob_mini_lampshades)
col_collection_1.objects.link(ob_bulb_006)
col_collection_1.objects.link(ob_bulb_005)
col_collection_1.objects.link(ob_bulb_004)
col_collection_1.objects.link(ob_bulb_003)
col_collection_1.objects.link(ob_bulb_002)
col_collection_1.objects.link(ob_bulb_001)
col_collection_1.objects.link(ob_card_reader)
col_collection_1.objects.link(ob_door)
col_collection_1.objects.link(ob_lampshade)
col_collection_1.objects.link(ob_bulb)
col_collection_1.objects.link(ob_desk)
col_collection_1.objects.link(ob_point_007)
col_collection_1.objects.link(ob_point_006)
col_collection_1.objects.link(ob_point_005)
col_collection_1.objects.link(ob_point_004)
col_collection_1.objects.link(ob_pillars)
col_collection_1.objects.link(ob_sun)
col_collection_1.objects.link(ob_point_003)
col_collection_1.objects.link(ob_point_002)
col_collection_1.objects.link(ob_point_001)
col_collection_1.objects.link(ob_point)
col_collection_1.objects.link(ob_lobby)
col_collection_1.objects.link(ob_camera)

# ---- scene / render settings (as saved in the file)
scene.camera = ob_camera
scene.frame_start = 1; scene.frame_end = 250; scene.frame_set(1)
scene.render.engine = 'BLENDER_EEVEE_NEXT'
scene.render.image_settings.color_mode = 'RGB'
scene.render.image_settings.compression = 90
scene.render.dither_intensity = 0.0
scene.render.bake_margin = 2
scene.render.bake_bias = 0.0
scene.cycles.use_denoising = False
scene.cycles.samples = 10
scene.cycles.sampling_pattern = 'TABULATED_SOBOL'
scene.cycles.light_sampling_threshold = 0.0
scene.cycles.use_adaptive_sampling = False
scene.cycles.use_light_tree = False
scene.cycles.blur_glossy = 0.0
scene.cycles.volume_bounces = 1
scene.cycles.pixel_filter_type = 'GAUSSIAN'
scene.cycles.sample_clamp_indirect = 0.0
scene.view_settings.view_transform = 'Standard'
bpy.context.view_layer.update()
